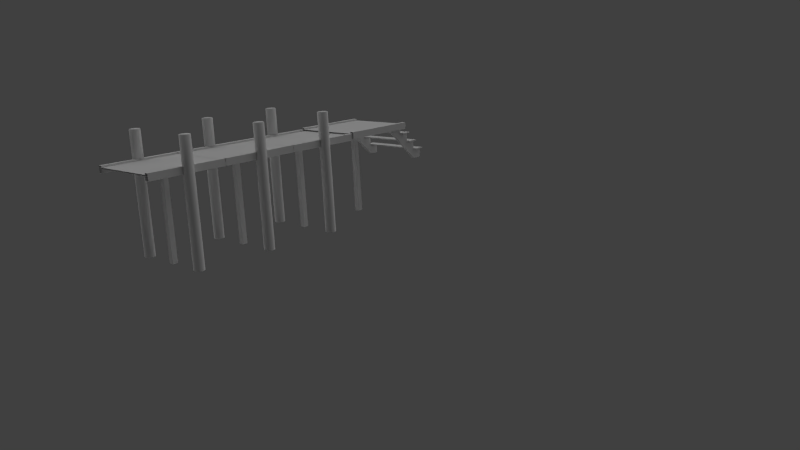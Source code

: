 # Source: WoodenDock.blend  (saved by Blender 2.80.75; exported with 4.5.12 LTS)
import bpy
from mathutils import Matrix  # noqa: F401  (used for matrix-valued properties, if any)

bpy.ops.wm.read_factory_settings(use_empty=True)
scene = bpy.context.scene
scene.name = 'Scene'

# ---- collections
col_collection_1 = bpy.data.collections.new('Collection 1'); scene.collection.children.link(col_collection_1)

# ---- images (referenced by path relative to the original .blend; pixels are not part of the script)
import os
ASSET_DIR = os.environ.get("B2B_ASSET_DIR", "")  # directory of the original .blend (textures are referenced by path, not embedded)
HERE = os.path.dirname(os.path.abspath(__file__))  # packed textures are extracted next to this script under _unpacked/

def load_image(name, relpath, width, height, colorspace="sRGB"):
    """Load a texture the original file referenced (path relative to the .blend, or extracted next to this script)."""
    p = next((c for c in (os.path.join(HERE, relpath), os.path.join(ASSET_DIR, relpath)) if relpath and os.path.exists(c)), "")
    if p:
        img = bpy.data.images.load(p, check_existing=True)
        img.name = name
    else:  # same state as the original file: an image datablock whose file is absent (Cycles renders it pink)
        img = bpy.data.images.new(name, width, height)
        img.source = "FILE"
        img.filepath = "//" + (relpath or name)
    img.colorspace_settings.name = colorspace
    return img
img_wlparts_jpg_001 = load_image('wlparts.jpg.001', 'wlparts.jpg', 1024, 1024, 'sRGB')
img_wlparts_jpg_002 = load_image('wlparts.jpg.002', 'wlparts.jpg', 1024, 1024, 'sRGB')
img_wlparts_jpg = load_image('wlparts.jpg', 'wlparts.jpg', 1024, 1024, 'sRGB')

# ---- materials (node trees are filled in below, after node groups)
mat_dockmat_001 = bpy.data.materials.new('dockMat.001')
mat_dockmat_001.alpha_threshold = 0.0
mat_dockmat_001.use_transparent_shadow = False
mat_dockmat_001.preview_render_type = 'CUBE'
mat_dockmat_001.roughness = 0.5
mat_dockmat_001.specular_intensity = 0.0
mat_dockmat_001.line_color = (0.0, 0.0, 0.0, 1.0)
mat_dockmat_002 = bpy.data.materials.new('dockMat.002')
mat_dockmat_002.alpha_threshold = 0.0
mat_dockmat_002.use_transparent_shadow = False
mat_dockmat_002.preview_render_type = 'CUBE'
mat_dockmat_002.roughness = 0.5
mat_dockmat_002.specular_intensity = 0.0
mat_dockmat_002.line_color = (0.0, 0.0, 0.0, 1.0)
mat_dockmat = bpy.data.materials.new('dockMat')
mat_dockmat.alpha_threshold = 0.0
mat_dockmat.use_transparent_shadow = False
mat_dockmat.preview_render_type = 'CUBE'
mat_dockmat.roughness = 0.5
mat_dockmat.specular_intensity = 0.0
mat_dockmat.line_color = (0.0, 0.0, 0.0, 1.0)

# ---- material node trees

# ---- world
world_world = bpy.data.worlds.new('World'); scene.world = world_world
world_world.use_nodes = True; world_world.node_tree.nodes.clear()
_N = world_world.node_tree.nodes; _L = world_world.node_tree.links
n0 = _N.new('ShaderNodeOutputWorld'); n0.name = 'World Output'; n0.location = (300, 300)
n0.width = 120
n1 = _N.new('ShaderNodeBackground'); n1.name = 'Background'; n1.location = (10, 300)
n1.width = 150
n1.inputs[0].default_value = (0.05088, 0.05088, 0.05088, 1.0)
_L.new(n1.outputs[0], n0.inputs[0])
n0.is_active_output = True
world_world.color = (1.0, 1.0, 1.0)
world_world.use_sun_shadow = False
world_world.sun_shadow_jitter_overblur = 0.0
world_world.cycles.sampling_method = 'MANUAL'
world_world.cycles.sample_map_resolution = 256
world_world.light_settings.ao_factor = 0.1

# ---- cameras
cam_camera = bpy.data.cameras.new('Camera')
cam_camera.lens = 35.0
cam_camera.sensor_width = 32.0
cam_camera.sensor_height = 18.0
cam_camera.ortho_scale = 7.314
cam_camera.dof.focus_distance = 0.0
cam_camera.dof.aperture_fstop = 128.0

# ---- lights
light_lamp = bpy.data.lights.new('Lamp', 'SUN')
light_lamp.transmission_factor = 0.0
light_lamp.cutoff_distance = 30.0
light_lamp.angle = 3.017
light_lamp.energy = 1.0
light_lamp.shadow_buffer_clip_start = 1.001
light_lamp.shadow_soft_size = 16.0
light_lamp.shadow_cascade_max_distance = 1000.0
light_lamp.cycles.use_multiple_importance_sampling = False

# ---- meshes
me_dock_010 = bpy.data.meshes.new('dock.010')
me_dock_010.from_pydata([(7.5, -7.5, 17.5), (-7.5, -7.5, 17.5), (-7.5, 7.5, 17.5), (7.5, -6.744, 17.82), (7.5, -7.499, 17.82), (7.5, -6.744, 17.5), (-7.5, 7.5, 17.82), (-7.5, 6.745, 17.82), (0.5, 0.5, 0.000422), (0.5, -0.5, 0.000422), (-0.5, -0.5, 0.000422), (-0.5, 0.5, 0.000422), (0.5, 0.5, 16.5), (0.5, -0.5, 16.5), (-0.5, -0.5, 16.5), (-0.5, 0.5, 16.5), (7.5, 7.5, 17.3), (7.5, -7.5, 17.3), (-7.5, -7.5, 17.3), (-7.5, 7.5, 17.3), (-0.5, 6.7, 17.3), (-0.5, -6.7, 17.3), (0.5, -6.7, 17.3), (0.5, 6.7, 17.3), (-0.5, 6.7, 16.5), (-0.5, -6.7, 16.5), (0.5, -6.7, 16.5), (0.5, 6.7, 16.5), (7.5, 7.5, 16.5), (7.5, -7.5, 16.5), (-7.5, -7.5, 16.5), (-7.5, 7.5, 16.5), (7.5, 6.7, 16.5), (7.5, -6.7, 16.5), (-7.5, -6.7, 16.5), (-7.5, 6.7, 16.5), (7.5, 6.7, 17.3), (7.5, -6.7, 17.3), (-7.5, -6.7, 17.3), (-7.5, 6.7, 17.3), (-7.499, 6.745, 17.5), (-7.5, -6.744, 17.82), (-7.5, -7.499, 17.82), (-7.5, -6.744, 17.5), (7.5, 7.5, 17.82), (7.5, 6.745, 17.82), (7.5, 7.5, 17.5), (7.5, 6.745, 17.5), (0.0, 8.5, -9.537e-07), (0.0, 8.436, 23.02), (0.7071, 8.207, -9.537e-07), (0.6621, 8.162, 23.02), (1.0, 7.5, -9.537e-07), (0.9363, 7.5, 23.02), (0.7071, 6.793, -9.537e-07), (0.6621, 6.838, 23.02), (-8.742e-08, 6.5, -9.537e-07), (-8.186e-08, 6.564, 23.02), (-0.7071, 6.793, -9.537e-07), (-0.6621, 6.838, 23.02), (-1.0, 7.5, -9.537e-07), (-0.9363, 7.5, 23.02), (-0.7071, 8.207, -9.537e-07), (-0.6621, 8.162, 23.02), (0.0, 8.5, 22.95), (0.7071, 8.207, 22.95), (1.0, 7.5, 22.95), (0.7071, 6.793, 22.95), (-8.742e-08, 6.5, 22.95), (-0.7071, 6.793, 22.95), (-1.0, 7.5, 22.95), (-0.7071, 8.207, 22.95), (-8.742e-08, 6.5, 16.5), (0.7071, 6.793, 16.5), (1.0, 7.5, 16.5), (0.7071, 8.207, 17.84), (-0.7071, 8.207, 17.84), (-1.0, 7.5, 16.5), (-0.7071, 6.793, 16.5), (-8.742e-08, 6.5, 17.84), (1.0, 7.5, 17.84), (0.7071, 6.793, 17.84), (-0.7071, 6.793, 17.84), (-1.0, 7.5, 17.84), (-0.002188, -8.595, -9.537e-07), (-0.002188, -8.531, 23.02), (-0.7093, -8.302, -9.537e-07), (-0.6643, -8.257, 23.02), (-1.002, -7.595, -9.537e-07), (-0.9385, -7.595, 23.02), (-0.7093, -6.888, -9.537e-07), (-0.6643, -6.933, 23.02), (-0.002189, -6.595, -9.537e-07), (-0.002189, -6.659, 23.02), (0.7049, -6.888, -9.537e-07), (0.6599, -6.933, 23.02), (0.9978, -7.595, -9.537e-07), (0.9341, -7.595, 23.02), (0.7049, -8.302, -9.537e-07), (0.6599, -8.257, 23.02), (-0.002188, -8.595, 22.95), (-0.7093, -8.302, 22.95), (-1.002, -7.595, 22.95), (-0.7093, -6.888, 22.95), (-0.002189, -6.595, 22.95), (0.7049, -6.888, 22.95), (0.9978, -7.595, 22.95), (0.7049, -8.302, 22.95), (-0.002189, -6.595, 16.5), (-0.7093, -6.888, 16.5), (-1.002, -7.595, 16.5), (-0.7093, -8.302, 17.84), (0.7049, -8.302, 17.84), (0.9978, -7.595, 16.5), (0.7049, -6.888, 16.5), (-0.002189, -6.595, 17.84), (-1.002, -7.595, 17.84), (-0.7093, -6.888, 17.84), (0.7049, -6.888, 17.84), (0.9978, -7.595, 17.84)], [], [(8, 12, 13), (9, 13, 14), (10, 14, 15), (12, 8, 11), (16, 17, 18), (25, 21, 20), (27, 23, 22), (27, 26, 25), (28, 32, 31), (33, 29, 30), (32, 36, 39), (37, 33, 34), (44, 6, 7), (41, 42, 4), (3, 5, 43), (40, 47, 45), (6, 44, 46), (46, 16, 2), (31, 19, 16), (4, 42, 0), (1, 18, 0), (18, 30, 29), (64, 49, 65), (65, 51, 53), (66, 53, 67), (67, 55, 57), (68, 57, 69), (69, 59, 61), (51, 49, 53), (71, 63, 49), (70, 61, 71), (64, 65, 75), (77, 83, 76), (48, 64, 75), (80, 66, 67), (81, 67, 68), (79, 68, 69), (82, 69, 70), (83, 80, 81), (52, 74, 73), (56, 72, 78), (50, 75, 74), (60, 77, 62), (58, 78, 77), (74, 77, 78), (54, 73, 72), (83, 70, 71), (46, 2, 0), (80, 83, 77), (62, 76, 48), (73, 78, 72), (82, 81, 79), (75, 65, 66), (76, 71, 64), (75, 80, 74), (100, 85, 101), (101, 87, 89), (102, 89, 103), (103, 91, 93), (104, 93, 105), (105, 95, 97), (87, 85, 89), (107, 99, 85), (106, 97, 107), (100, 101, 111), (113, 119, 112), (84, 100, 111), (116, 102, 103), (117, 103, 104), (115, 104, 105), (118, 105, 106), (119, 116, 117), (88, 110, 109), (92, 108, 114), (86, 111, 110), (96, 113, 98), (94, 114, 113), (110, 113, 114), (90, 109, 108), (119, 106, 107), (116, 119, 113), (98, 112, 84), (109, 114, 108), (118, 117, 115), (111, 101, 102), (112, 107, 100), (111, 116, 110), (9, 8, 13), (10, 9, 14), (11, 10, 15), (15, 12, 11), (19, 16, 18), (24, 25, 20), (26, 27, 22), (24, 27, 25), (32, 35, 31), (34, 33, 30), (35, 32, 39), (38, 37, 34), (45, 44, 7), (3, 41, 4), (41, 3, 43), (7, 40, 45), (2, 6, 46), (16, 19, 2), (28, 31, 16), (42, 1, 0), (18, 17, 0), (17, 18, 29), (49, 51, 65), (66, 65, 53), (53, 55, 67), (68, 67, 57), (57, 59, 69), (70, 69, 61), (49, 63, 53), (63, 61, 53), (61, 59, 53), (59, 57, 53), (57, 55, 53), (64, 71, 49), (61, 63, 71), (50, 48, 75), (81, 80, 67), (79, 81, 68), (82, 79, 69), (83, 82, 70), (82, 83, 81), (54, 52, 73), (58, 56, 78), (52, 50, 74), (77, 76, 62), (60, 58, 77), (73, 74, 78), (56, 54, 72), (76, 83, 71), (2, 1, 0), (74, 80, 77), (76, 64, 48), (80, 75, 66), (85, 87, 101), (102, 101, 89), (89, 91, 103), (104, 103, 93), (93, 95, 105), (106, 105, 97), (85, 99, 89), (99, 97, 89), (97, 95, 89), (95, 93, 89), (93, 91, 89), (100, 107, 85), (97, 99, 107), (86, 84, 111), (117, 116, 103), (115, 117, 104), (118, 115, 105), (119, 118, 106), (118, 119, 117), (90, 88, 109), (94, 92, 114), (88, 86, 110), (113, 112, 98), (96, 94, 113), (109, 110, 114), (92, 90, 108), (112, 119, 107), (110, 116, 113), (112, 100, 84), (116, 111, 102)])
me_dock_010.polygons.foreach_set('use_smooth', [0, 0, 0, 0, 0, 0, 0, 0, 0, 0, 0, 0, 0, 0, 0, 0, 0, 0, 0, 0, 0, 0, 1, 1, 1, 1, 1, 1, 1, 1, 1, 1, 1, 1, 1, 1, 1, 1, 0, 1, 1, 1, 1, 1, 0, 1, 1, 0, 0, 1, 0, 0, 1, 1, 1, 1, 1, 1, 1, 1, 1, 1, 1, 1, 1, 1, 1, 1, 1, 1, 1, 0, 1, 1, 1, 1, 1, 0, 1, 1, 0, 1, 0, 0, 1, 1, 1, 0, 0, 0, 0, 0, 0, 0, 0, 0, 0, 0, 0, 0, 0, 0, 0, 0, 0, 0, 0, 0, 0, 1, 1, 1, 1, 1, 1, 1, 1, 1, 1, 1, 1, 1, 1, 1, 1, 1, 1, 0, 1, 1, 1, 1, 1, 0, 1, 1, 0, 0, 1, 1, 1, 1, 1, 1, 1, 1, 1, 1, 1, 1, 1, 1, 1, 1, 1, 1, 1, 1, 0, 1, 1, 1, 1, 1, 0, 1, 1, 0, 1, 1])
_uv = me_dock_010.uv_layers.new(name='UVMap')
_uv.uv.foreach_set('vector', [0.2511, 0.01762, 0.2511, 0.9824, 0.1255, 0.9824, 0.1255, 0.01762, 0.1255, 0.9824, 0.001, 0.9824, 0.4999, 0.01762, 0.4999, 0.9824, 0.3766, 0.9824, 0.2511, 0.9824, 0.2511, 0.01762, 0.3766, 0.01762, 0.975, 0.508, 0.975, 0.992, 0.526, 0.992, 0.9908, 0.4592, 0.9908, 0.4953, 0.5073, 0.4953, 0.5073, 0.4231, 0.5073, 0.387, 0.9908, 0.387, 0.5073, 0.4231, 0.9908, 0.4231, 0.9908, 0.4592, 0.9934, 0.4189, 0.9934, 0.4565, 0.5135, 0.4189, 0.9884, 0.4211, 0.9884, 0.4593, 0.5211, 0.4593, 0.9934, 0.4565, 0.9934, 0.4943, 0.5135, 0.4943, 0.9884, 0.383, 0.9884, 0.4211, 0.5211, 0.4211, 0.9833, 0.46, 0.5103, 0.46, 0.5103, 0.4071, 0.5101, 0.4584, 0.5101, 0.419, 0.9847, 0.419, 0.9847, 0.4584, 0.9847, 0.4977, 0.5101, 0.4977, 0.5103, 0.3813, 0.9833, 0.3813, 0.9833, 0.4071, 0.5103, 0.46, 0.9833, 0.46, 0.9833, 0.4858, 0.975, 0.4994, 0.975, 0.5067, 0.526, 0.4994, 0.5135, 0.4189, 0.5135, 0.3811, 0.9934, 0.3811, 0.9847, 0.419, 0.5101, 0.419, 0.9847, 0.3797, 0.526, 0.5072, 0.526, 0.5022, 0.975, 0.5072, 0.5211, 0.4974, 0.5211, 0.4593, 0.9884, 0.4593, 0.7031, 0.1548, 0.6953, 0.1515, 0.7031, 0.09129, 0.7031, 0.09129, 0.6949, 0.09476, 0.6541, 0.05418, 0.6574, 0.04621, 0.6541, 0.05418, 0.5929, 0.04617, 0.5929, 0.04617, 0.5963, 0.0545, 0.5551, 0.09431, 0.547, 0.0911, 0.5551, 0.09431, 0.5476, 0.1548, 0.5476, 0.1548, 0.5555, 0.1512, 0.5965, 0.1911, 0.6949, 0.09476, 0.6953, 0.1515, 0.6541, 0.05418, 0.6575, 0.1991, 0.6542, 0.1908, 0.6953, 0.1515, 0.5933, 0.1991, 0.5965, 0.1911, 0.6575, 0.1991, 0.5007, 0.9979, 0.4466, 0.9979, 0.4405, 0.7866, 0.1324, 0.6754, 0.1311, 0.7854, 0.06921, 0.7846, 0.4956, 0.007185, 0.5007, 0.9979, 0.4405, 0.7866, 0.379, 0.7873, 0.3834, 0.9979, 0.3195, 0.9979, 0.3172, 0.7874, 0.3195, 0.9979, 0.2557, 0.9979, 0.2553, 0.7871, 0.2557, 0.9979, 0.1918, 0.9979, 0.1932, 0.7863, 0.1918, 0.9979, 0.1278, 0.9979, 0.5698, 0.185, 0.6489, 0.185, 0.6373, 0.213, 0.3726, 0.007185, 0.3786, 0.6801, 0.3176, 0.6795, 0.2534, 0.007185, 0.2563, 0.6785, 0.1945, 0.6772, 0.432, 0.007185, 0.4405, 0.7866, 0.3786, 0.6801, 0.1348, 0.007185, 0.1324, 0.6754, 0.07599, 0.007185, 0.1938, 0.007185, 0.1945, 0.6772, 0.1324, 0.6754, 0.6489, 0.132, 0.5698, 0.132, 0.5813, 0.104, 0.313, 0.007185, 0.3176, 0.6795, 0.2563, 0.6785, 0.1311, 0.7854, 0.1278, 0.9979, 0.06363, 0.9979, 0.975, 0.992, 0.526, 0.992, 0.975, 0.508, 0.6489, 0.185, 0.5698, 0.185, 0.5698, 0.132, 0.07599, 0.007185, 0.06921, 0.7846, 0.002587, 0.007185, 0.6373, 0.104, 0.5813, 0.104, 0.6093, 0.09242, 0.5813, 0.213, 0.6373, 0.213, 0.6093, 0.2246, 0.4405, 0.7866, 0.4466, 0.9979, 0.3834, 0.9979, 0.06921, 0.7846, 0.06363, 0.9979, 0.0002066, 0.9979, 0.4405, 0.7866, 0.379, 0.7873, 0.3786, 0.6801, 0.7031, 0.1548, 0.6953, 0.1515, 0.7031, 0.09129, 0.7031, 0.09129, 0.6949, 0.09476, 0.6541, 0.05418, 0.6574, 0.04621, 0.6541, 0.05418, 0.5929, 0.04617, 0.5929, 0.04617, 0.5963, 0.0545, 0.5551, 0.09431, 0.547, 0.0911, 0.5551, 0.09431, 0.5476, 0.1548, 0.5476, 0.1548, 0.5555, 0.1512, 0.5965, 0.1911, 0.6949, 0.09476, 0.6953, 0.1515, 0.6541, 0.05418, 0.6575, 0.1991, 0.6542, 0.1908, 0.6953, 0.1515, 0.5933, 0.1991, 0.5965, 0.1911, 0.6575, 0.1991, 0.5007, 0.9979, 0.4466, 0.9979, 0.4405, 0.7854, 0.1324, 0.6742, 0.1311, 0.7842, 0.06921, 0.7834, 0.4956, 0.007185, 0.5007, 0.9979, 0.4405, 0.7854, 0.379, 0.7861, 0.3834, 0.9979, 0.3195, 0.9979, 0.3172, 0.7862, 0.3195, 0.9979, 0.2557, 0.9979, 0.2553, 0.7859, 0.2557, 0.9979, 0.1918, 0.9979, 0.1932, 0.7852, 0.1918, 0.9979, 0.1278, 0.9979, 0.5698, 0.185, 0.6489, 0.185, 0.6373, 0.213, 0.3726, 0.007185, 0.3786, 0.6789, 0.3176, 0.6783, 0.2534, 0.007185, 0.2563, 0.6773, 0.1945, 0.676, 0.432, 0.007185, 0.4405, 0.7854, 0.3786, 0.6789, 0.1348, 0.007185, 0.1324, 0.6742, 0.07599, 0.007185, 0.1938, 0.007185, 0.1945, 0.676, 0.1324, 0.6742, 0.6489, 0.132, 0.5698, 0.132, 0.5813, 0.104, 0.313, 0.007185, 0.3176, 0.6783, 0.2563, 0.6773, 0.1311, 0.7842, 0.1278, 0.9979, 0.06363, 0.9979, 0.6489, 0.185, 0.5698, 0.185, 0.5698, 0.132, 0.07599, 0.007185, 0.06921, 0.7834, 0.002587, 0.007185, 0.6373, 0.104, 0.5813, 0.104, 0.6093, 0.09242, 0.5813, 0.213, 0.6373, 0.213, 0.6093, 0.2246, 0.4405, 0.7854, 0.4466, 0.9979, 0.3834, 0.9979, 0.06921, 0.7834, 0.06363, 0.9979, 0.0002066, 0.9979, 0.4405, 0.7854, 0.379, 0.7861, 0.3786, 0.6789, 0.1255, 0.01762, 0.2511, 0.01762, 0.1255, 0.9824, 0.001, 0.01762, 0.1255, 0.01762, 0.001, 0.9824, 0.3766, 0.01762, 0.4999, 0.01762, 0.3766, 0.9824, 0.3766, 0.9824, 0.2511, 0.9824, 0.3766, 0.01762, 0.526, 0.508, 0.975, 0.508, 0.526, 0.992, 0.5073, 0.4592, 0.9908, 0.4592, 0.5073, 0.4953, 0.9908, 0.4231, 0.5073, 0.4231, 0.9908, 0.387, 0.5073, 0.4592, 0.5073, 0.4231, 0.9908, 0.4592, 0.9934, 0.4565, 0.5135, 0.4565, 0.5135, 0.4189, 0.5211, 0.4211, 0.9884, 0.4211, 0.5211, 0.4593, 0.5135, 0.4565, 0.9934, 0.4565, 0.5135, 0.4943, 0.5211, 0.383, 0.9884, 0.383, 0.5211, 0.4211, 0.9833, 0.4071, 0.9833, 0.46, 0.5103, 0.4071, 0.9847, 0.4584, 0.5101, 0.4584, 0.9847, 0.419, 0.5101, 0.4584, 0.9847, 0.4584, 0.5101, 0.4977, 0.5103, 0.4071, 0.5103, 0.3813, 0.9833, 0.4071, 0.5103, 0.4858, 0.5103, 0.46, 0.9833, 0.4858, 0.975, 0.5067, 0.526, 0.5067, 0.526, 0.4994, 0.9934, 0.4189, 0.5135, 0.4189, 0.9934, 0.3811, 0.5101, 0.419, 0.5101, 0.3797, 0.9847, 0.3797, 0.526, 0.5022, 0.975, 0.5022, 0.975, 0.5072, 0.9884, 0.4974, 0.5211, 0.4974, 0.9884, 0.4593, 0.6953, 0.1515, 0.6949, 0.09476, 0.7031, 0.09129, 0.6574, 0.04621, 0.7031, 0.09129, 0.6541, 0.05418, 0.6541, 0.05418, 0.5963, 0.0545, 0.5929, 0.04617, 0.547, 0.0911, 0.5929, 0.04617, 0.5551, 0.09431, 0.5551, 0.09431, 0.5555, 0.1512, 0.5476, 0.1548, 0.5933, 0.1991, 0.5476, 0.1548, 0.5965, 0.1911, 0.6953, 0.1515, 0.6542, 0.1908, 0.6541, 0.05418, 0.6542, 0.1908, 0.5965, 0.1911, 0.6541, 0.05418, 0.5965, 0.1911, 0.5555, 0.1512, 0.6541, 0.05418, 0.5555, 0.1512, 0.5551, 0.09431, 0.6541, 0.05418, 0.5551, 0.09431, 0.5963, 0.0545, 0.6541, 0.05418, 0.7031, 0.1548, 0.6575, 0.1991, 0.6953, 0.1515, 0.5965, 0.1911, 0.6542, 0.1908, 0.6575, 0.1991, 0.432, 0.007185, 0.4956, 0.007185, 0.4405, 0.7866, 0.3172, 0.7874, 0.379, 0.7873, 0.3195, 0.9979, 0.2553, 0.7871, 0.3172, 0.7874, 0.2557, 0.9979, 0.1932, 0.7863, 0.2553, 0.7871, 0.1918, 0.9979, 0.1311, 0.7854, 0.1932, 0.7863, 0.1278, 0.9979, 0.5813, 0.213, 0.5698, 0.185, 0.6373, 0.213, 0.313, 0.007185, 0.3726, 0.007185, 0.3176, 0.6795, 0.1938, 0.007185, 0.2534, 0.007185, 0.1945, 0.6772, 0.3726, 0.007185, 0.432, 0.007185, 0.3786, 0.6801, 0.1324, 0.6754, 0.06921, 0.7846, 0.07599, 0.007185, 0.1348, 0.007185, 0.1938, 0.007185, 0.1324, 0.6754, 0.6373, 0.104, 0.6489, 0.132, 0.5813, 0.104, 0.2534, 0.007185, 0.313, 0.007185, 0.2563, 0.6785, 0.06921, 0.7846, 0.1311, 0.7854, 0.06363, 0.9979, 0.526, 0.992, 0.526, 0.508, 0.975, 0.508, 0.6489, 0.132, 0.6489, 0.185, 0.5698, 0.132, 0.06921, 0.7846, 0.0002066, 0.9979, 0.002587, 0.007185, 0.379, 0.7873, 0.4405, 0.7866, 0.3834, 0.9979, 0.6953, 0.1515, 0.6949, 0.09476, 0.7031, 0.09129, 0.6574, 0.04621, 0.7031, 0.09129, 0.6541, 0.05418, 0.6541, 0.05418, 0.5963, 0.0545, 0.5929, 0.04617, 0.547, 0.0911, 0.5929, 0.04617, 0.5551, 0.09431, 0.5551, 0.09431, 0.5555, 0.1512, 0.5476, 0.1548, 0.5933, 0.1991, 0.5476, 0.1548, 0.5965, 0.1911, 0.6953, 0.1515, 0.6542, 0.1908, 0.6541, 0.05418, 0.6542, 0.1908, 0.5965, 0.1911, 0.6541, 0.05418, 0.5965, 0.1911, 0.5555, 0.1512, 0.6541, 0.05418, 0.5555, 0.1512, 0.5551, 0.09431, 0.6541, 0.05418, 0.5551, 0.09431, 0.5963, 0.0545, 0.6541, 0.05418, 0.7031, 0.1548, 0.6575, 0.1991, 0.6953, 0.1515, 0.5965, 0.1911, 0.6542, 0.1908, 0.6575, 0.1991, 0.432, 0.007185, 0.4956, 0.007185, 0.4405, 0.7854, 0.3172, 0.7862, 0.379, 0.7861, 0.3195, 0.9979, 0.2553, 0.7859, 0.3172, 0.7862, 0.2557, 0.9979, 0.1932, 0.7852, 0.2553, 0.7859, 0.1918, 0.9979, 0.1311, 0.7842, 0.1932, 0.7852, 0.1278, 0.9979, 0.5813, 0.213, 0.5698, 0.185, 0.6373, 0.213, 0.313, 0.007185, 0.3726, 0.007185, 0.3176, 0.6783, 0.1938, 0.007185, 0.2534, 0.007185, 0.1945, 0.676, 0.3726, 0.007185, 0.432, 0.007185, 0.3786, 0.6789, 0.1324, 0.6742, 0.06921, 0.7834, 0.07599, 0.007185, 0.1348, 0.007185, 0.1938, 0.007185, 0.1324, 0.6742, 0.6373, 0.104, 0.6489, 0.132, 0.5813, 0.104, 0.2534, 0.007185, 0.313, 0.007185, 0.2563, 0.6773, 0.06921, 0.7834, 0.1311, 0.7842, 0.06363, 0.9979, 0.6489, 0.132, 0.6489, 0.185, 0.5698, 0.132, 0.06921, 0.7834, 0.0002066, 0.9979, 0.002587, 0.007185, 0.379, 0.7861, 0.4405, 0.7854, 0.3834, 0.9979])
me_dock_010.materials.append(mat_dockmat_001)
me_dock_010.use_remesh_preserve_volume = False
me_dock_010.use_remesh_preserve_attributes = False
me_dock_010.use_mirror_vertex_groups = False
me_dock_010.update()
me_dock_013 = bpy.data.meshes.new('dock.013')
me_dock_013.from_pydata([(7.5, -7.5, 17.5), (-7.5, -7.5, 17.5), (-7.5, 7.5, 17.5), (7.5, -6.744, 17.82), (7.5, -7.499, 17.82), (7.5, -6.744, 17.5), (-7.5, 7.5, 17.82), (-7.5, 6.745, 17.82), (0.5, 0.5, 0.000422), (0.5, -0.5, 0.000422), (-0.5, -0.5, 0.000422), (-0.5, 0.5, 0.000422), (0.5, 0.5, 16.5), (0.5, -0.5, 16.5), (-0.5, -0.5, 16.5), (-0.5, 0.5, 16.5), (7.5, 7.5, 17.3), (7.5, -7.5, 17.3), (-7.5, -7.5, 17.3), (-7.5, 7.5, 17.3), (-0.5, 6.7, 17.3), (-0.5, -6.7, 17.3), (0.5, -6.7, 17.3), (0.5, 6.7, 17.3), (-0.5, 6.7, 16.5), (-0.5, -6.7, 16.5), (0.5, -6.7, 16.5), (0.5, 6.7, 16.5), (7.5, 7.5, 16.5), (7.5, -7.5, 16.5), (-7.5, -7.5, 16.5), (-7.5, 7.5, 16.5), (7.5, 6.7, 16.5), (7.5, -6.7, 16.5), (-7.5, -6.7, 16.5), (-7.5, 6.7, 16.5), (7.5, 6.7, 17.3), (7.5, -6.7, 17.3), (-7.5, -6.7, 17.3), (-7.5, 6.7, 17.3), (-7.499, 6.745, 17.5), (-7.5, -6.744, 17.82), (-7.5, -7.499, 17.82), (-7.5, -6.744, 17.5), (7.5, 7.5, 17.82), (7.5, 6.745, 17.82), (7.5, 7.5, 17.5), (7.5, 6.745, 17.5), (0.0, 8.5, -9.537e-07), (0.0, 8.436, 23.02), (0.7071, 8.207, -9.537e-07), (0.6621, 8.162, 23.02), (1.0, 7.5, -9.537e-07), (0.9363, 7.5, 23.02), (0.7071, 6.793, -9.537e-07), (0.6621, 6.838, 23.02), (-8.742e-08, 6.5, -9.537e-07), (-8.186e-08, 6.564, 23.02), (-0.7071, 6.793, -9.537e-07), (-0.6621, 6.838, 23.02), (-1.0, 7.5, -9.537e-07), (-0.9363, 7.5, 23.02), (-0.7071, 8.207, -9.537e-07), (-0.6621, 8.162, 23.02), (0.0, 8.5, 22.95), (0.7071, 8.207, 22.95), (1.0, 7.5, 22.95), (0.7071, 6.793, 22.95), (-8.742e-08, 6.5, 22.95), (-0.7071, 6.793, 22.95), (-1.0, 7.5, 22.95), (-0.7071, 8.207, 22.95), (-8.742e-08, 6.5, 16.5), (0.7071, 6.793, 16.5), (1.0, 7.5, 16.5), (0.7071, 8.207, 17.84), (-0.7071, 8.207, 17.84), (-1.0, 7.5, 16.5), (-0.7071, 6.793, 16.5), (-8.742e-08, 6.5, 17.84), (1.0, 7.5, 17.84), (0.7071, 6.793, 17.84), (-0.7071, 6.793, 17.84), (-1.0, 7.5, 17.84), (-0.002188, -8.595, -9.537e-07), (-0.002188, -8.531, 23.02), (-0.7093, -8.302, -9.537e-07), (-0.6643, -8.257, 23.02), (-1.002, -7.595, -9.537e-07), (-0.9385, -7.595, 23.02), (-0.7093, -6.888, -9.537e-07), (-0.6643, -6.933, 23.02), (-0.002189, -6.595, -9.537e-07), (-0.002189, -6.659, 23.02), (0.7049, -6.888, -9.537e-07), (0.6599, -6.933, 23.02), (0.9978, -7.595, -9.537e-07), (0.9341, -7.595, 23.02), (0.7049, -8.302, -9.537e-07), (0.6599, -8.257, 23.02), (-0.002188, -8.595, 22.95), (-0.7093, -8.302, 22.95), (-1.002, -7.595, 22.95), (-0.7093, -6.888, 22.95), (-0.002189, -6.595, 22.95), (0.7049, -6.888, 22.95), (0.9978, -7.595, 22.95), (0.7049, -8.302, 22.95), (-0.002189, -6.595, 16.5), (-0.7093, -6.888, 16.5), (-1.002, -7.595, 16.5), (-0.7093, -8.302, 17.84), (0.7049, -8.302, 17.84), (0.9978, -7.595, 16.5), (0.7049, -6.888, 16.5), (-0.002189, -6.595, 17.84), (-1.002, -7.595, 17.84), (-0.7093, -6.888, 17.84), (0.7049, -6.888, 17.84), (0.9978, -7.595, 17.84)], [], [(8, 12, 13), (9, 13, 14), (10, 14, 15), (12, 8, 11), (16, 17, 18), (25, 21, 20), (27, 23, 22), (27, 26, 25), (28, 32, 31), (33, 29, 30), (32, 36, 39), (37, 33, 34), (44, 6, 7), (41, 42, 4), (3, 5, 43), (40, 47, 45), (6, 44, 46), (46, 16, 2), (31, 19, 16), (4, 42, 0), (1, 18, 0), (18, 30, 29), (64, 49, 65), (65, 51, 53), (66, 53, 67), (67, 55, 57), (68, 57, 69), (69, 59, 61), (51, 49, 53), (71, 63, 49), (70, 61, 71), (64, 65, 75), (77, 83, 76), (48, 64, 75), (80, 66, 67), (81, 67, 68), (79, 68, 69), (82, 69, 70), (83, 80, 81), (52, 74, 73), (56, 72, 78), (50, 75, 74), (60, 77, 62), (58, 78, 77), (74, 77, 78), (54, 73, 72), (83, 70, 71), (46, 2, 0), (80, 83, 77), (62, 76, 48), (73, 78, 72), (82, 81, 79), (75, 65, 66), (76, 71, 64), (75, 80, 74), (100, 85, 101), (101, 87, 89), (102, 89, 103), (103, 91, 93), (104, 93, 105), (105, 95, 97), (87, 85, 89), (107, 99, 85), (106, 97, 107), (100, 101, 111), (113, 119, 112), (84, 100, 111), (116, 102, 103), (117, 103, 104), (115, 104, 105), (118, 105, 106), (119, 116, 117), (88, 110, 109), (92, 108, 114), (86, 111, 110), (96, 113, 98), (94, 114, 113), (110, 113, 114), (90, 109, 108), (119, 106, 107), (116, 119, 113), (98, 112, 84), (109, 114, 108), (118, 117, 115), (111, 101, 102), (112, 107, 100), (111, 116, 110), (9, 8, 13), (10, 9, 14), (11, 10, 15), (15, 12, 11), (19, 16, 18), (24, 25, 20), (26, 27, 22), (24, 27, 25), (32, 35, 31), (34, 33, 30), (35, 32, 39), (38, 37, 34), (45, 44, 7), (3, 41, 4), (41, 3, 43), (7, 40, 45), (2, 6, 46), (16, 19, 2), (28, 31, 16), (42, 1, 0), (18, 17, 0), (17, 18, 29), (49, 51, 65), (66, 65, 53), (53, 55, 67), (68, 67, 57), (57, 59, 69), (70, 69, 61), (49, 63, 53), (63, 61, 53), (61, 59, 53), (59, 57, 53), (57, 55, 53), (64, 71, 49), (61, 63, 71), (50, 48, 75), (81, 80, 67), (79, 81, 68), (82, 79, 69), (83, 82, 70), (82, 83, 81), (54, 52, 73), (58, 56, 78), (52, 50, 74), (77, 76, 62), (60, 58, 77), (73, 74, 78), (56, 54, 72), (76, 83, 71), (2, 1, 0), (74, 80, 77), (76, 64, 48), (80, 75, 66), (85, 87, 101), (102, 101, 89), (89, 91, 103), (104, 103, 93), (93, 95, 105), (106, 105, 97), (85, 99, 89), (99, 97, 89), (97, 95, 89), (95, 93, 89), (93, 91, 89), (100, 107, 85), (97, 99, 107), (86, 84, 111), (117, 116, 103), (115, 117, 104), (118, 115, 105), (119, 118, 106), (118, 119, 117), (90, 88, 109), (94, 92, 114), (88, 86, 110), (113, 112, 98), (96, 94, 113), (109, 110, 114), (92, 90, 108), (112, 119, 107), (110, 116, 113), (112, 100, 84), (116, 111, 102)])
me_dock_013.polygons.foreach_set('use_smooth', [0, 0, 0, 0, 0, 0, 0, 0, 0, 0, 0, 0, 0, 0, 0, 0, 0, 0, 0, 0, 0, 0, 1, 1, 1, 1, 1, 1, 1, 1, 1, 1, 1, 1, 1, 1, 1, 1, 0, 1, 1, 1, 1, 1, 0, 1, 1, 0, 0, 1, 0, 0, 1, 1, 1, 1, 1, 1, 1, 1, 1, 1, 1, 1, 1, 1, 1, 1, 1, 1, 1, 0, 1, 1, 1, 1, 1, 0, 1, 1, 0, 1, 0, 0, 1, 1, 1, 0, 0, 0, 0, 0, 0, 0, 0, 0, 0, 0, 0, 0, 0, 0, 0, 0, 0, 0, 0, 0, 0, 1, 1, 1, 1, 1, 1, 1, 1, 1, 1, 1, 1, 1, 1, 1, 1, 1, 1, 0, 1, 1, 1, 1, 1, 0, 1, 1, 0, 0, 1, 1, 1, 1, 1, 1, 1, 1, 1, 1, 1, 1, 1, 1, 1, 1, 1, 1, 1, 1, 0, 1, 1, 1, 1, 1, 0, 1, 1, 0, 1, 1])
_uv = me_dock_013.uv_layers.new(name='UVMap')
_uv.uv.foreach_set('vector', [0.2511, 0.01762, 0.2511, 0.9824, 0.1255, 0.9824, 0.1255, 0.01762, 0.1255, 0.9824, 0.001, 0.9824, 0.4999, 0.01762, 0.4999, 0.9824, 0.3766, 0.9824, 0.2511, 0.9824, 0.2511, 0.01762, 0.3766, 0.01762, 0.975, 0.508, 0.975, 0.992, 0.526, 0.992, 0.9908, 0.4592, 0.9908, 0.4953, 0.5073, 0.4953, 0.5073, 0.4231, 0.5073, 0.387, 0.9908, 0.387, 0.5073, 0.4231, 0.9908, 0.4231, 0.9908, 0.4592, 0.9934, 0.4189, 0.9934, 0.4565, 0.5135, 0.4189, 0.9884, 0.4211, 0.9884, 0.4593, 0.5211, 0.4593, 0.9934, 0.4565, 0.9934, 0.4943, 0.5135, 0.4943, 0.9884, 0.383, 0.9884, 0.4211, 0.5211, 0.4211, 0.9833, 0.46, 0.5103, 0.46, 0.5103, 0.4071, 0.5101, 0.4584, 0.5101, 0.419, 0.9847, 0.419, 0.9847, 0.4584, 0.9847, 0.4977, 0.5101, 0.4977, 0.5103, 0.3813, 0.9833, 0.3813, 0.9833, 0.4071, 0.5103, 0.46, 0.9833, 0.46, 0.9833, 0.4858, 0.975, 0.4994, 0.975, 0.5067, 0.526, 0.4994, 0.5135, 0.4189, 0.5135, 0.3811, 0.9934, 0.3811, 0.9847, 0.419, 0.5101, 0.419, 0.9847, 0.3797, 0.526, 0.5072, 0.526, 0.5022, 0.975, 0.5072, 0.5211, 0.4974, 0.5211, 0.4593, 0.9884, 0.4593, 0.7031, 0.1548, 0.6953, 0.1515, 0.7031, 0.09129, 0.7031, 0.09129, 0.6949, 0.09476, 0.6541, 0.05418, 0.6574, 0.04621, 0.6541, 0.05418, 0.5929, 0.04617, 0.5929, 0.04617, 0.5963, 0.0545, 0.5551, 0.09431, 0.547, 0.0911, 0.5551, 0.09431, 0.5476, 0.1548, 0.5476, 0.1548, 0.5555, 0.1512, 0.5965, 0.1911, 0.6949, 0.09476, 0.6953, 0.1515, 0.6541, 0.05418, 0.6575, 0.1991, 0.6542, 0.1908, 0.6953, 0.1515, 0.5933, 0.1991, 0.5965, 0.1911, 0.6575, 0.1991, 0.5007, 0.9979, 0.4466, 0.9979, 0.4405, 0.7866, 0.1324, 0.6754, 0.1311, 0.7854, 0.06921, 0.7846, 0.4956, 0.007185, 0.5007, 0.9979, 0.4405, 0.7866, 0.379, 0.7873, 0.3834, 0.9979, 0.3195, 0.9979, 0.3172, 0.7874, 0.3195, 0.9979, 0.2557, 0.9979, 0.2553, 0.7871, 0.2557, 0.9979, 0.1918, 0.9979, 0.1932, 0.7863, 0.1918, 0.9979, 0.1278, 0.9979, 0.5698, 0.185, 0.6489, 0.185, 0.6373, 0.213, 0.3726, 0.007185, 0.3786, 0.6801, 0.3176, 0.6795, 0.2534, 0.007185, 0.2563, 0.6785, 0.1945, 0.6772, 0.432, 0.007185, 0.4405, 0.7866, 0.3786, 0.6801, 0.1348, 0.007185, 0.1324, 0.6754, 0.07599, 0.007185, 0.1938, 0.007185, 0.1945, 0.6772, 0.1324, 0.6754, 0.6489, 0.132, 0.5698, 0.132, 0.5813, 0.104, 0.313, 0.007185, 0.3176, 0.6795, 0.2563, 0.6785, 0.1311, 0.7854, 0.1278, 0.9979, 0.06363, 0.9979, 0.975, 0.992, 0.526, 0.992, 0.975, 0.508, 0.6489, 0.185, 0.5698, 0.185, 0.5698, 0.132, 0.07599, 0.007185, 0.06921, 0.7846, 0.002587, 0.007185, 0.6373, 0.104, 0.5813, 0.104, 0.6093, 0.09242, 0.5813, 0.213, 0.6373, 0.213, 0.6093, 0.2246, 0.4405, 0.7866, 0.4466, 0.9979, 0.3834, 0.9979, 0.06921, 0.7846, 0.06363, 0.9979, 0.0002066, 0.9979, 0.4405, 0.7866, 0.379, 0.7873, 0.3786, 0.6801, 0.7031, 0.1548, 0.6953, 0.1515, 0.7031, 0.09129, 0.7031, 0.09129, 0.6949, 0.09476, 0.6541, 0.05418, 0.6574, 0.04621, 0.6541, 0.05418, 0.5929, 0.04617, 0.5929, 0.04617, 0.5963, 0.0545, 0.5551, 0.09431, 0.547, 0.0911, 0.5551, 0.09431, 0.5476, 0.1548, 0.5476, 0.1548, 0.5555, 0.1512, 0.5965, 0.1911, 0.6949, 0.09476, 0.6953, 0.1515, 0.6541, 0.05418, 0.6575, 0.1991, 0.6542, 0.1908, 0.6953, 0.1515, 0.5933, 0.1991, 0.5965, 0.1911, 0.6575, 0.1991, 0.5007, 0.9979, 0.4466, 0.9979, 0.4405, 0.7854, 0.1324, 0.6742, 0.1311, 0.7842, 0.06921, 0.7834, 0.4956, 0.007185, 0.5007, 0.9979, 0.4405, 0.7854, 0.379, 0.7861, 0.3834, 0.9979, 0.3195, 0.9979, 0.3172, 0.7862, 0.3195, 0.9979, 0.2557, 0.9979, 0.2553, 0.7859, 0.2557, 0.9979, 0.1918, 0.9979, 0.1932, 0.7852, 0.1918, 0.9979, 0.1278, 0.9979, 0.5698, 0.185, 0.6489, 0.185, 0.6373, 0.213, 0.3726, 0.007185, 0.3786, 0.6789, 0.3176, 0.6783, 0.2534, 0.007185, 0.2563, 0.6773, 0.1945, 0.676, 0.432, 0.007185, 0.4405, 0.7854, 0.3786, 0.6789, 0.1348, 0.007185, 0.1324, 0.6742, 0.07599, 0.007185, 0.1938, 0.007185, 0.1945, 0.676, 0.1324, 0.6742, 0.6489, 0.132, 0.5698, 0.132, 0.5813, 0.104, 0.313, 0.007185, 0.3176, 0.6783, 0.2563, 0.6773, 0.1311, 0.7842, 0.1278, 0.9979, 0.06363, 0.9979, 0.6489, 0.185, 0.5698, 0.185, 0.5698, 0.132, 0.07599, 0.007185, 0.06921, 0.7834, 0.002587, 0.007185, 0.6373, 0.104, 0.5813, 0.104, 0.6093, 0.09242, 0.5813, 0.213, 0.6373, 0.213, 0.6093, 0.2246, 0.4405, 0.7854, 0.4466, 0.9979, 0.3834, 0.9979, 0.06921, 0.7834, 0.06363, 0.9979, 0.0002066, 0.9979, 0.4405, 0.7854, 0.379, 0.7861, 0.3786, 0.6789, 0.1255, 0.01762, 0.2511, 0.01762, 0.1255, 0.9824, 0.001, 0.01762, 0.1255, 0.01762, 0.001, 0.9824, 0.3766, 0.01762, 0.4999, 0.01762, 0.3766, 0.9824, 0.3766, 0.9824, 0.2511, 0.9824, 0.3766, 0.01762, 0.526, 0.508, 0.975, 0.508, 0.526, 0.992, 0.5073, 0.4592, 0.9908, 0.4592, 0.5073, 0.4953, 0.9908, 0.4231, 0.5073, 0.4231, 0.9908, 0.387, 0.5073, 0.4592, 0.5073, 0.4231, 0.9908, 0.4592, 0.9934, 0.4565, 0.5135, 0.4565, 0.5135, 0.4189, 0.5211, 0.4211, 0.9884, 0.4211, 0.5211, 0.4593, 0.5135, 0.4565, 0.9934, 0.4565, 0.5135, 0.4943, 0.5211, 0.383, 0.9884, 0.383, 0.5211, 0.4211, 0.9833, 0.4071, 0.9833, 0.46, 0.5103, 0.4071, 0.9847, 0.4584, 0.5101, 0.4584, 0.9847, 0.419, 0.5101, 0.4584, 0.9847, 0.4584, 0.5101, 0.4977, 0.5103, 0.4071, 0.5103, 0.3813, 0.9833, 0.4071, 0.5103, 0.4858, 0.5103, 0.46, 0.9833, 0.4858, 0.975, 0.5067, 0.526, 0.5067, 0.526, 0.4994, 0.9934, 0.4189, 0.5135, 0.4189, 0.9934, 0.3811, 0.5101, 0.419, 0.5101, 0.3797, 0.9847, 0.3797, 0.526, 0.5022, 0.975, 0.5022, 0.975, 0.5072, 0.9884, 0.4974, 0.5211, 0.4974, 0.9884, 0.4593, 0.6953, 0.1515, 0.6949, 0.09476, 0.7031, 0.09129, 0.6574, 0.04621, 0.7031, 0.09129, 0.6541, 0.05418, 0.6541, 0.05418, 0.5963, 0.0545, 0.5929, 0.04617, 0.547, 0.0911, 0.5929, 0.04617, 0.5551, 0.09431, 0.5551, 0.09431, 0.5555, 0.1512, 0.5476, 0.1548, 0.5933, 0.1991, 0.5476, 0.1548, 0.5965, 0.1911, 0.6953, 0.1515, 0.6542, 0.1908, 0.6541, 0.05418, 0.6542, 0.1908, 0.5965, 0.1911, 0.6541, 0.05418, 0.5965, 0.1911, 0.5555, 0.1512, 0.6541, 0.05418, 0.5555, 0.1512, 0.5551, 0.09431, 0.6541, 0.05418, 0.5551, 0.09431, 0.5963, 0.0545, 0.6541, 0.05418, 0.7031, 0.1548, 0.6575, 0.1991, 0.6953, 0.1515, 0.5965, 0.1911, 0.6542, 0.1908, 0.6575, 0.1991, 0.432, 0.007185, 0.4956, 0.007185, 0.4405, 0.7866, 0.3172, 0.7874, 0.379, 0.7873, 0.3195, 0.9979, 0.2553, 0.7871, 0.3172, 0.7874, 0.2557, 0.9979, 0.1932, 0.7863, 0.2553, 0.7871, 0.1918, 0.9979, 0.1311, 0.7854, 0.1932, 0.7863, 0.1278, 0.9979, 0.5813, 0.213, 0.5698, 0.185, 0.6373, 0.213, 0.313, 0.007185, 0.3726, 0.007185, 0.3176, 0.6795, 0.1938, 0.007185, 0.2534, 0.007185, 0.1945, 0.6772, 0.3726, 0.007185, 0.432, 0.007185, 0.3786, 0.6801, 0.1324, 0.6754, 0.06921, 0.7846, 0.07599, 0.007185, 0.1348, 0.007185, 0.1938, 0.007185, 0.1324, 0.6754, 0.6373, 0.104, 0.6489, 0.132, 0.5813, 0.104, 0.2534, 0.007185, 0.313, 0.007185, 0.2563, 0.6785, 0.06921, 0.7846, 0.1311, 0.7854, 0.06363, 0.9979, 0.526, 0.992, 0.526, 0.508, 0.975, 0.508, 0.6489, 0.132, 0.6489, 0.185, 0.5698, 0.132, 0.06921, 0.7846, 0.0002066, 0.9979, 0.002587, 0.007185, 0.379, 0.7873, 0.4405, 0.7866, 0.3834, 0.9979, 0.6953, 0.1515, 0.6949, 0.09476, 0.7031, 0.09129, 0.6574, 0.04621, 0.7031, 0.09129, 0.6541, 0.05418, 0.6541, 0.05418, 0.5963, 0.0545, 0.5929, 0.04617, 0.547, 0.0911, 0.5929, 0.04617, 0.5551, 0.09431, 0.5551, 0.09431, 0.5555, 0.1512, 0.5476, 0.1548, 0.5933, 0.1991, 0.5476, 0.1548, 0.5965, 0.1911, 0.6953, 0.1515, 0.6542, 0.1908, 0.6541, 0.05418, 0.6542, 0.1908, 0.5965, 0.1911, 0.6541, 0.05418, 0.5965, 0.1911, 0.5555, 0.1512, 0.6541, 0.05418, 0.5555, 0.1512, 0.5551, 0.09431, 0.6541, 0.05418, 0.5551, 0.09431, 0.5963, 0.0545, 0.6541, 0.05418, 0.7031, 0.1548, 0.6575, 0.1991, 0.6953, 0.1515, 0.5965, 0.1911, 0.6542, 0.1908, 0.6575, 0.1991, 0.432, 0.007185, 0.4956, 0.007185, 0.4405, 0.7854, 0.3172, 0.7862, 0.379, 0.7861, 0.3195, 0.9979, 0.2553, 0.7859, 0.3172, 0.7862, 0.2557, 0.9979, 0.1932, 0.7852, 0.2553, 0.7859, 0.1918, 0.9979, 0.1311, 0.7842, 0.1932, 0.7852, 0.1278, 0.9979, 0.5813, 0.213, 0.5698, 0.185, 0.6373, 0.213, 0.313, 0.007185, 0.3726, 0.007185, 0.3176, 0.6783, 0.1938, 0.007185, 0.2534, 0.007185, 0.1945, 0.676, 0.3726, 0.007185, 0.432, 0.007185, 0.3786, 0.6789, 0.1324, 0.6742, 0.06921, 0.7834, 0.07599, 0.007185, 0.1348, 0.007185, 0.1938, 0.007185, 0.1324, 0.6742, 0.6373, 0.104, 0.6489, 0.132, 0.5813, 0.104, 0.2534, 0.007185, 0.313, 0.007185, 0.2563, 0.6773, 0.06921, 0.7834, 0.1311, 0.7842, 0.06363, 0.9979, 0.6489, 0.132, 0.6489, 0.185, 0.5698, 0.132, 0.06921, 0.7834, 0.0002066, 0.9979, 0.002587, 0.007185, 0.379, 0.7861, 0.4405, 0.7854, 0.3834, 0.9979])
me_dock_013.materials.append(mat_dockmat_002)
me_dock_013.use_remesh_preserve_volume = False
me_dock_013.use_remesh_preserve_attributes = False
me_dock_013.use_mirror_vertex_groups = False
me_dock_013.update()
me_dock_022 = bpy.data.meshes.new('dock.022')
me_dock_022.from_pydata([(-7.5, 7.5, 17.3), (7.5, 7.5, 17.5), (-7.5, 7.5, 17.5), (7.569, 6.815, 17.57), (7.5, 6.745, 17.5), (7.5, 7.5, 17.82), (7.5, 6.745, 17.82), (-7.5, 7.5, 17.82), (7.569, 7.43, 17.75), (-7.5, 6.745, 17.82), (-7.5, 6.745, 17.5), (7.569, 6.815, 17.75), (7.569, 7.43, 17.57), (7.569, -6.815, 17.57), (7.5, -6.745, 17.5), (7.5, -7.5, 17.82), (7.5, -6.745, 17.82), (-7.5, -7.5, 17.82), (7.569, -7.43, 17.75), (-7.5, -6.745, 17.82), (-7.5, -6.745, 17.5), (12.57, 6.6, 9.867), (8.779, 6.6, 13.58), (12.57, 6.6, 11.72), (6.882, 6.6, 17.3), (10.68, 6.6, 9.867), (8.779, 6.6, 15.44), (10.68, 6.6, 13.58), (10.68, 6.6, 11.72), (6.882, 6.6, 15.44), (3.088, 6.6, 17.3), (12.57, 6.0, 9.867), (8.779, 6.0, 13.58), (12.57, 6.0, 11.72), (6.882, 6.0, 17.3), (10.68, 6.0, 9.867), (8.779, 6.0, 15.44), (10.68, 6.0, 13.58), (10.68, 6.0, 11.72), (6.882, 6.0, 15.44), (3.088, 6.0, 17.3), (12.57, -6.6, 9.867), (8.779, -6.6, 13.58), (12.57, -6.6, 11.72), (6.882, -6.6, 17.3), (10.68, -6.6, 9.867), (8.779, -6.6, 15.44), (10.68, -6.6, 13.58), (10.68, -6.6, 11.72), (6.882, -6.6, 15.44), (3.088, -6.6, 17.3), (12.57, -6.0, 9.867), (8.779, -6.0, 13.58), (12.57, -6.0, 11.72), (6.882, -6.0, 17.3), (10.68, -6.0, 9.867), (8.779, -6.0, 15.44), (10.68, -6.0, 13.58), (10.68, -6.0, 11.72), (6.882, -6.0, 15.44), (3.088, -6.0, 17.3), (0.5, -0.5, 0.000422), (0.5, 0.5, 0.000422), (-0.5, 0.5, 0.000422), (-0.5, -0.5, 0.000422), (0.5, -0.5, 16.5), (0.5, 0.5, 16.5), (-0.5, -0.5, 16.5), (7.5, -7.5, 17.3), (-7.5, -7.5, 17.3), (-0.5, -6.7, 17.3), (-0.5, 6.7, 16.5), (0.5, 6.7, 16.5), (0.5, -6.7, 16.5), (-7.5, -6.7, 16.5), (7.5, -6.7, 17.3), (-7.5, -6.7, 17.3), (6.904, 7.287, 15.44), (8.904, 7.287, 15.44), (6.904, 7.287, 15.64), (8.904, 7.287, 15.64), (8.79, 7.287, 13.58), (10.79, 7.287, 13.58), (8.79, 7.287, 13.78), (10.79, 7.287, 13.78), (10.69, 7.287, 11.72), (12.69, 7.287, 11.72), (10.69, 7.287, 11.92), (12.69, 7.287, 11.92), (-0.5, 0.5, 16.5), (7.5, 7.5, 17.3), (7.5, -7.5, 17.5), (-7.5, -7.5, 17.5), (-0.5, 6.7, 17.3), (0.5, -6.7, 17.3), (0.5, 6.7, 17.3), (-0.5, -6.7, 16.5), (7.5, 7.5, 16.5), (7.5, -7.5, 16.5), (-7.5, -7.5, 16.5), (-7.5, 7.5, 16.5), (7.5, 6.7, 16.5), (7.5, -6.7, 16.5), (-7.5, 6.7, 16.5), (7.5, 6.7, 17.3), (-7.5, 6.7, 17.3), (6.904, -7.287, 15.44), (8.904, -7.287, 15.44), (6.904, -7.287, 15.64), (8.904, -7.287, 15.64), (8.79, -7.287, 13.58), (10.79, -7.287, 13.58), (8.79, -7.287, 13.78), (10.79, -7.287, 13.78), (10.69, -7.287, 11.72), (12.69, -7.287, 11.72), (10.69, -7.287, 11.92), (12.69, -7.287, 11.92), (7.575, 7.436, 17.24), (7.575, 7.436, 16.56), (7.575, 6.764, 16.56), (7.575, 6.764, 17.24), (7.571, -7.419, 17.22), (7.571, -6.781, 17.22), (7.571, -7.419, 16.58), (7.571, -6.781, 16.58), (7.569, -6.815, 17.75), (7.569, -7.43, 17.57)], [], [(1, 0, 2), (6, 3, 11), (5, 11, 8), (6, 10, 4), (6, 7, 9), (8, 3, 12), (17, 91, 15), (16, 13, 14), (15, 126, 16), (16, 20, 19), (16, 17, 15), (35, 38, 32), (23, 25, 28), (37, 32, 38), (22, 28, 25), (40, 25, 35), (40, 35, 39), (33, 35, 31), (27, 28, 22), (35, 32, 39), (39, 32, 36), (30, 29, 25), (38, 23, 28), (36, 22, 26), (33, 21, 23), (25, 29, 22), (27, 32, 37), (29, 26, 22), (25, 31, 35), (29, 34, 39), (40, 39, 34), (39, 26, 29), (29, 30, 24), (28, 37, 38), (55, 52, 58), (43, 45, 41), (57, 58, 52), (42, 45, 48), (60, 45, 50), (60, 59, 55), (53, 55, 58), (47, 42, 48), (55, 59, 52), (59, 56, 52), (50, 45, 49), (58, 43, 53), (56, 42, 52), (53, 41, 51), (45, 42, 49), (47, 52, 42), (49, 42, 46), (45, 51, 41), (49, 54, 44), (60, 54, 59), (59, 46, 56), (49, 44, 50), (48, 57, 47), (61, 66, 65), (65, 64, 61), (80, 77, 79), (84, 81, 83), (88, 85, 87), (110, 83, 81), (114, 87, 85), (85, 115, 114), (97, 101, 100), (101, 105, 103), (120, 97, 119), (109, 106, 107), (113, 110, 111), (117, 114, 115), (117, 86, 88), (77, 107, 106), (88, 116, 117), (81, 111, 110), (113, 82, 84), (84, 112, 113), (80, 108, 109), (106, 79, 77), (109, 78, 80), (62, 89, 66), (63, 67, 89), (71, 70, 93), (73, 95, 94), (73, 71, 72), (68, 99, 98), (98, 99, 102), (102, 76, 75), (68, 123, 75), (119, 118, 120), (121, 101, 120), (119, 90, 118), (118, 90, 121), (124, 123, 122), (124, 102, 125), (75, 123, 102), (98, 122, 68), (91, 69, 68), (18, 91, 127), (18, 13, 126), (14, 13, 91), (4, 3, 6), (6, 11, 5), (9, 10, 6), (5, 7, 6), (11, 3, 8), (92, 91, 17), (126, 13, 16), (18, 126, 15), (14, 20, 16), (19, 17, 16), (21, 25, 23), (30, 25, 40), (38, 35, 33), (33, 23, 38), (32, 22, 36), (31, 21, 33), (22, 32, 27), (21, 31, 25), (24, 34, 29), (36, 26, 39), (27, 37, 28), (48, 45, 43), (55, 45, 60), (51, 55, 53), (48, 43, 58), (46, 42, 56), (43, 41, 53), (57, 52, 47), (55, 51, 45), (59, 54, 49), (49, 46, 59), (58, 57, 48), (62, 66, 61), (67, 64, 65), (78, 77, 80), (82, 81, 84), (86, 85, 88), (112, 83, 110), (116, 87, 114), (86, 115, 85), (97, 100, 90), (100, 101, 103), (104, 105, 101), (101, 97, 120), (108, 106, 109), (112, 110, 113), (116, 114, 117), (115, 86, 117), (78, 107, 77), (87, 116, 88), (82, 111, 81), (111, 82, 113), (83, 112, 84), (79, 108, 80), (108, 79, 106), (107, 78, 109), (63, 89, 62), (64, 67, 63), (96, 70, 71), (72, 95, 73), (96, 71, 73), (69, 99, 68), (102, 99, 74), (74, 76, 102), (122, 123, 68), (120, 118, 121), (104, 101, 121), (97, 90, 119), (121, 90, 104), (125, 123, 124), (98, 102, 124), (102, 123, 125), (124, 122, 98), (92, 69, 91), (15, 91, 18), (127, 13, 18), (91, 13, 127), (7, 1, 2), (8, 1, 5), (4, 1, 3), (91, 1, 92), (90, 100, 0), (68, 0, 90), (68, 1, 91), (90, 0, 1), (5, 1, 7), (12, 1, 8), (3, 1, 12), (92, 1, 2), (69, 0, 68), (90, 1, 68)])
_uv = me_dock_022.uv_layers.new(name='UVMap')
_uv.uv.foreach_set('vector', [0.975, 0.5022, 0.526, 0.5069, 0.526, 0.5022, 0.5625, 0.1827, 0.5759, 0.146, 0.5767, 0.1702, 0.6673, 0.1845, 0.5767, 0.1702, 0.654, 0.1706, 0.5105, 0.4564, 0.9948, 0.4922, 0.5105, 0.4922, 0.5105, 0.4564, 0.9948, 0.4201, 0.9948, 0.4564, 0.654, 0.1706, 0.5759, 0.146, 0.6529, 0.1466, 0.9948, 0.4201, 0.5105, 0.3843, 0.5105, 0.4201, 0.5625, 0.1827, 0.5759, 0.146, 0.5628, 0.1331, 0.6673, 0.1845, 0.5767, 0.1702, 0.5625, 0.1827, 0.5105, 0.4564, 0.9948, 0.4922, 0.9948, 0.4564, 0.5105, 0.4564, 0.9948, 0.4201, 0.5105, 0.4201, 0.9368, 0.3921, 0.8857, 0.4407, 0.7805, 0.4415, 0.5603, 0.49, 0.5636, 0.383, 0.6149, 0.4371, 0.8346, 0.4893, 0.7805, 0.4415, 0.8857, 0.4407, 0.7209, 0.4382, 0.6149, 0.4371, 0.5636, 0.383, 0.9806, 0.4492, 0.9049, 0.4262, 0.9046, 0.4492, 0.5178, 0.3921, 0.9368, 0.3921, 0.668, 0.4415, 0.9399, 0.4885, 0.9368, 0.3921, 0.991, 0.4399, 0.6663, 0.4912, 0.6149, 0.4371, 0.7209, 0.4382, 0.9368, 0.3921, 0.7805, 0.4415, 0.668, 0.4415, 0.668, 0.4415, 0.7805, 0.4415, 0.7254, 0.493, 0.9875, 0.3852, 0.8272, 0.4379, 0.5636, 0.383, 0.7616, 0.4492, 0.8098, 0.4262, 0.7618, 0.4262, 0.6195, 0.4492, 0.6668, 0.4262, 0.6198, 0.4262, 0.8096, 0.4492, 0.8569, 0.4262, 0.8098, 0.4262, 0.5636, 0.383, 0.8272, 0.4379, 0.7209, 0.4382, 0.7148, 0.4262, 0.6666, 0.4492, 0.7146, 0.4492, 0.8272, 0.4379, 0.7731, 0.4917, 0.7209, 0.4382, 0.9049, 0.4262, 0.8566, 0.4492, 0.9046, 0.4492, 0.5718, 0.4262, 0.5245, 0.4492, 0.5715, 0.4492, 0.5178, 0.3921, 0.668, 0.4415, 0.6151, 0.4909, 0.5715, 0.4492, 0.6198, 0.4262, 0.5718, 0.4262, 0.8272, 0.4379, 0.9875, 0.3852, 0.8788, 0.4917, 0.7618, 0.4262, 0.7146, 0.4492, 0.7616, 0.4492, 0.9361, 0.3898, 0.7781, 0.4372, 0.8845, 0.4364, 0.5628, 0.4861, 0.5662, 0.391, 0.5113, 0.4381, 0.8328, 0.4829, 0.8845, 0.4364, 0.7781, 0.4372, 0.7241, 0.44, 0.5662, 0.391, 0.6177, 0.4391, 0.9757, 0.449, 0.9, 0.426, 0.9759, 0.426, 0.5199, 0.3898, 0.6644, 0.4371, 0.9361, 0.3898, 0.9392, 0.4821, 0.9361, 0.3898, 0.8845, 0.4364, 0.6692, 0.4871, 0.7241, 0.44, 0.6177, 0.4391, 0.9361, 0.3898, 0.6644, 0.4371, 0.7781, 0.4372, 0.6644, 0.4371, 0.7224, 0.4865, 0.7781, 0.4372, 0.9918, 0.393, 0.5662, 0.391, 0.8308, 0.4398, 0.7567, 0.449, 0.8049, 0.426, 0.8047, 0.449, 0.6146, 0.449, 0.6619, 0.426, 0.6616, 0.449, 0.8047, 0.449, 0.8519, 0.426, 0.8517, 0.449, 0.5662, 0.391, 0.7241, 0.44, 0.8308, 0.4398, 0.7099, 0.426, 0.6616, 0.449, 0.6619, 0.426, 0.8308, 0.4398, 0.7241, 0.44, 0.7765, 0.4876, 0.9, 0.426, 0.8517, 0.449, 0.8519, 0.426, 0.5669, 0.426, 0.5196, 0.449, 0.5199, 0.426, 0.5199, 0.3898, 0.6109, 0.4845, 0.6644, 0.4371, 0.5666, 0.449, 0.6149, 0.426, 0.6146, 0.449, 0.8308, 0.4398, 0.8826, 0.4876, 0.9918, 0.393, 0.7569, 0.426, 0.7097, 0.449, 0.7099, 0.426, 0.2489, 0.01762, 0.3745, 0.9824, 0.2489, 0.9824, 0.2489, 0.9824, 0.1234, 0.01762, 0.2489, 0.01762, 0.8102, 0.1906, 0.8216, 0.1037, 0.8102, 0.1033, 0.9126, 0.09156, 0.8997, 0.1894, 0.9126, 0.1898, 0.8939, 0.04974, 0.8824, 0.1368, 0.8939, 0.1371, 0.7416, 0.9583, 0.7304, 0.568, 0.7416, 0.568, 0.8991, 0.9642, 0.883, 0.5407, 0.8991, 0.5407, 0.8991, 0.5407, 0.963, 0.9642, 0.8991, 0.9642, 0.5117, 0.4164, 0.5117, 0.4513, 0.9845, 0.4164, 0.5117, 0.4513, 0.9845, 0.486, 0.9845, 0.4513, 0.5405, 0.1105, 0.5348, 0.1477, 0.5402, 0.1428, 0.7925, 0.1049, 0.8035, 0.1886, 0.8035, 0.1046, 0.9271, 0.06921, 0.9393, 0.1617, 0.9393, 0.06888, 0.876, 0.1904, 0.8637, 0.09668, 0.8637, 0.1907, 0.8459, 0.9564, 0.8623, 0.558, 0.8459, 0.558, 0.6066, 0.5625, 0.6673, 0.9415, 0.6066, 0.9415, 0.8191, 0.5407, 0.883, 0.9642, 0.8191, 0.9642, 0.7416, 0.568, 0.8118, 0.9583, 0.7416, 0.9583, 0.6981, 0.9583, 0.7102, 0.5688, 0.6981, 0.5688, 0.6773, 0.568, 0.7304, 0.9583, 0.6773, 0.9583, 0.5428, 0.5625, 0.5901, 0.9415, 0.5428, 0.9415, 0.6066, 0.9415, 0.5901, 0.5625, 0.6066, 0.5625, 0.6269, 0.9335, 0.6369, 0.5713, 0.6269, 0.5713, 0.3745, 0.01762, 0.499, 0.9824, 0.3745, 0.9824, 0.001, 0.01762, 0.1234, 0.9824, 0.001, 0.9824, 0.9771, 0.4566, 0.5097, 0.4901, 0.9771, 0.4901, 0.5097, 0.4231, 0.9771, 0.3896, 0.5097, 0.3896, 0.5097, 0.4231, 0.9771, 0.4566, 0.9771, 0.4231, 0.5084, 0.4923, 0.9944, 0.4554, 0.5084, 0.4553, 0.5084, 0.4553, 0.9944, 0.4554, 0.5084, 0.4186, 0.5084, 0.4186, 0.9944, 0.3817, 0.5084, 0.3816, 0.6921, 0.1332, 0.6269, 0.1236, 0.6174, 0.1331, 0.5402, 0.1428, 0.5721, 0.1422, 0.5405, 0.1105, 0.5731, 0.1101, 0.5357, 0.1053, 0.5405, 0.1105, 0.5402, 0.1428, 0.5773, 0.1475, 0.5721, 0.1422, 0.5721, 0.1422, 0.5773, 0.1475, 0.5731, 0.1101, 0.6819, 0.06792, 0.6269, 0.1236, 0.6826, 0.1232, 0.6819, 0.06792, 0.6171, 0.0584, 0.6271, 0.06842, 0.6174, 0.1331, 0.6269, 0.1236, 0.6171, 0.0584, 0.6918, 0.0584, 0.6826, 0.1232, 0.6921, 0.1332, 0.975, 0.5022, 0.526, 0.5069, 0.975, 0.5069, 0.654, 0.1706, 0.6673, 0.1331, 0.6529, 0.1466, 0.654, 0.1706, 0.5759, 0.146, 0.5767, 0.1702, 0.5628, 0.1331, 0.5759, 0.146, 0.6673, 0.1331, 0.5628, 0.1331, 0.5759, 0.146, 0.5625, 0.1827, 0.5625, 0.1827, 0.5767, 0.1702, 0.6673, 0.1845, 0.9948, 0.4564, 0.9948, 0.4922, 0.5105, 0.4564, 0.5105, 0.4201, 0.9948, 0.4201, 0.5105, 0.4564, 0.5767, 0.1702, 0.5759, 0.146, 0.654, 0.1706, 0.9948, 0.3843, 0.5105, 0.3843, 0.9948, 0.4201, 0.5767, 0.1702, 0.5759, 0.146, 0.5625, 0.1827, 0.654, 0.1706, 0.5767, 0.1702, 0.6673, 0.1845, 0.5105, 0.4922, 0.9948, 0.4922, 0.5105, 0.4564, 0.9948, 0.4564, 0.9948, 0.4201, 0.5105, 0.4564, 0.509, 0.4359, 0.5636, 0.383, 0.5603, 0.49, 0.9809, 0.4262, 0.9049, 0.4262, 0.9806, 0.4492, 0.8857, 0.4407, 0.9368, 0.3921, 0.9399, 0.4885, 0.8096, 0.4492, 0.8098, 0.4262, 0.7616, 0.4492, 0.6666, 0.4492, 0.6668, 0.4262, 0.6195, 0.4492, 0.8566, 0.4492, 0.8569, 0.4262, 0.8096, 0.4492, 0.6668, 0.4262, 0.6666, 0.4492, 0.7148, 0.4262, 0.8569, 0.4262, 0.8566, 0.4492, 0.9049, 0.4262, 0.5248, 0.4262, 0.5245, 0.4492, 0.5718, 0.4262, 0.6195, 0.4492, 0.6198, 0.4262, 0.5715, 0.4492, 0.7148, 0.4262, 0.7146, 0.4492, 0.7618, 0.4262, 0.6177, 0.4391, 0.5662, 0.391, 0.5628, 0.4861, 0.8997, 0.449, 0.9, 0.426, 0.9757, 0.449, 0.9909, 0.4356, 0.9361, 0.3898, 0.9392, 0.4821, 0.7569, 0.426, 0.8049, 0.426, 0.7567, 0.449, 0.6149, 0.426, 0.6619, 0.426, 0.6146, 0.449, 0.8049, 0.426, 0.8519, 0.426, 0.8047, 0.449, 0.7097, 0.449, 0.6616, 0.449, 0.7099, 0.426, 0.8997, 0.449, 0.8517, 0.449, 0.9, 0.426, 0.5666, 0.449, 0.5196, 0.449, 0.5669, 0.426, 0.5669, 0.426, 0.6149, 0.426, 0.5666, 0.449, 0.7567, 0.449, 0.7097, 0.449, 0.7569, 0.426, 0.3745, 0.01762, 0.3745, 0.9824, 0.2489, 0.01762, 0.1234, 0.9824, 0.1234, 0.01762, 0.2489, 0.9824, 0.8216, 0.191, 0.8216, 0.1037, 0.8102, 0.1906, 0.8997, 0.09115, 0.8997, 0.1894, 0.9126, 0.09156, 0.8824, 0.04938, 0.8824, 0.1368, 0.8939, 0.04974, 0.7304, 0.9583, 0.7304, 0.568, 0.7416, 0.9583, 0.883, 0.9642, 0.883, 0.5407, 0.8991, 0.9642, 0.963, 0.5407, 0.963, 0.9642, 0.8991, 0.5407, 0.5117, 0.4164, 0.9845, 0.4164, 0.5117, 0.3817, 0.9845, 0.4164, 0.5117, 0.4513, 0.9845, 0.4513, 0.5117, 0.486, 0.9845, 0.486, 0.5117, 0.4513, 0.5357, 0.1053, 0.5348, 0.1477, 0.5405, 0.1105, 0.7925, 0.1889, 0.8035, 0.1886, 0.7925, 0.1049, 0.9271, 0.162, 0.9393, 0.1617, 0.9271, 0.06921, 0.876, 0.09634, 0.8637, 0.09668, 0.876, 0.1904, 0.8623, 0.9564, 0.8623, 0.558, 0.8459, 0.9564, 0.6673, 0.5625, 0.6673, 0.9415, 0.6066, 0.5625, 0.883, 0.5407, 0.883, 0.9642, 0.8191, 0.5407, 0.8118, 0.568, 0.8118, 0.9583, 0.7416, 0.568, 0.7102, 0.9583, 0.7102, 0.5688, 0.6981, 0.9583, 0.7304, 0.568, 0.7304, 0.9583, 0.6773, 0.568, 0.5901, 0.5625, 0.5901, 0.9415, 0.5428, 0.5625, 0.5901, 0.9415, 0.5901, 0.5625, 0.6066, 0.9415, 0.6369, 0.9335, 0.6369, 0.5713, 0.6269, 0.9335, 0.499, 0.01762, 0.499, 0.9824, 0.3745, 0.01762, 0.1234, 0.01762, 0.1234, 0.9824, 0.001, 0.01762, 0.5097, 0.4566, 0.5097, 0.4901, 0.9771, 0.4566, 0.9771, 0.4231, 0.9771, 0.3896, 0.5097, 0.4231, 0.5097, 0.4566, 0.9771, 0.4566, 0.5097, 0.4231, 0.9944, 0.4924, 0.9944, 0.4554, 0.5084, 0.4923, 0.5084, 0.4186, 0.9944, 0.4554, 0.9944, 0.4187, 0.9944, 0.4187, 0.9944, 0.3817, 0.5084, 0.4186, 0.6826, 0.1232, 0.6269, 0.1236, 0.6921, 0.1332, 0.5405, 0.1105, 0.5721, 0.1422, 0.5731, 0.1101, 0.578, 0.1052, 0.5357, 0.1053, 0.5731, 0.1101, 0.5348, 0.1477, 0.5773, 0.1475, 0.5402, 0.1428, 0.5731, 0.1101, 0.5773, 0.1475, 0.578, 0.1052, 0.6271, 0.06842, 0.6269, 0.1236, 0.6819, 0.06792, 0.6918, 0.0584, 0.6171, 0.0584, 0.6819, 0.06792, 0.6171, 0.0584, 0.6269, 0.1236, 0.6271, 0.06842, 0.6819, 0.06792, 0.6826, 0.1232, 0.6918, 0.0584, 0.526, 0.5022, 0.526, 0.5069, 0.975, 0.5022, 0.6673, 0.1845, 0.6673, 0.1331, 0.654, 0.1706, 0.6529, 0.1466, 0.5759, 0.146, 0.654, 0.1706, 0.6673, 0.1331, 0.5759, 0.146, 0.6529, 0.1466, 0.9948, 0.4201, 0.5105, 0.3843, 0.9948, 0.3843, 0.654, 0.1706, 0.6673, 0.1331, 0.6673, 0.1845, 0.5628, 0.1331, 0.6673, 0.1331, 0.5759, 0.146, 0.975, 0.992, 0.975, 0.508, 0.526, 0.992, 0.5117, 0.3817, 0.9845, 0.4164, 0.9845, 0.3817, 0.526, 0.508, 0.975, 0.992, 0.526, 0.992, 0.5165, 0.5122, 0.5066, 0.9783, 0.5066, 0.5122, 0.975, 0.5069, 0.526, 0.5069, 0.975, 0.5022, 0.5105, 0.4201, 0.5105, 0.3843, 0.9948, 0.4201, 0.6529, 0.1466, 0.6673, 0.1331, 0.654, 0.1706, 0.5759, 0.146, 0.6673, 0.1331, 0.6529, 0.1466, 0.526, 0.992, 0.975, 0.508, 0.526, 0.508, 0.975, 0.508, 0.975, 0.992, 0.526, 0.508, 0.5165, 0.9783, 0.5066, 0.9783, 0.5165, 0.5122])
me_dock_022.materials.append(mat_dockmat)
me_dock_022.use_remesh_preserve_volume = False
me_dock_022.use_remesh_preserve_attributes = False
me_dock_022.use_mirror_vertex_groups = False
me_dock_022.update()
me_dock_012 = bpy.data.meshes.new('dock.012')
me_dock_012.from_pydata([(7.5, -7.5, 17.5), (-7.5, -7.5, 17.5), (-7.5, 7.5, 17.5), (7.5, -6.744, 17.82), (7.5, -7.499, 17.82), (7.5, -6.744, 17.5), (-7.5, 7.5, 17.82), (-7.5, 6.745, 17.82), (0.5, 0.5, 0.000422), (0.5, -0.5, 0.000422), (-0.5, -0.5, 0.000422), (-0.5, 0.5, 0.000422), (0.5, 0.5, 16.5), (0.5, -0.5, 16.5), (-0.5, -0.5, 16.5), (-0.5, 0.5, 16.5), (7.5, 7.5, 17.3), (7.5, -7.5, 17.3), (-7.5, -7.5, 17.3), (-7.5, 7.5, 17.3), (-0.5, 6.7, 17.3), (-0.5, -6.7, 17.3), (0.5, -6.7, 17.3), (0.5, 6.7, 17.3), (-0.5, 6.7, 16.5), (-0.5, -6.7, 16.5), (0.5, -6.7, 16.5), (0.5, 6.7, 16.5), (7.5, 7.5, 16.5), (7.5, -7.5, 16.5), (-7.5, -7.5, 16.5), (-7.5, 7.5, 16.5), (7.5, 6.7, 16.5), (7.5, -6.7, 16.5), (-7.5, -6.7, 16.5), (-7.5, 6.7, 16.5), (7.5, 6.7, 17.3), (7.5, -6.7, 17.3), (-7.5, -6.7, 17.3), (-7.5, 6.7, 17.3), (-7.499, 6.745, 17.5), (-7.5, -6.744, 17.82), (-7.5, -7.499, 17.82), (-7.5, -6.744, 17.5), (7.5, 7.5, 17.82), (7.5, 6.745, 17.82), (7.5, 7.5, 17.5), (7.5, 6.745, 17.5), (0.0, 8.5, -9.537e-07), (0.0, 8.436, 23.02), (0.7071, 8.207, -9.537e-07), (0.6621, 8.162, 23.02), (1.0, 7.5, -9.537e-07), (0.9363, 7.5, 23.02), (0.7071, 6.793, -9.537e-07), (0.6621, 6.838, 23.02), (-8.742e-08, 6.5, -9.537e-07), (-8.186e-08, 6.564, 23.02), (-0.7071, 6.793, -9.537e-07), (-0.6621, 6.838, 23.02), (-1.0, 7.5, -9.537e-07), (-0.9363, 7.5, 23.02), (-0.7071, 8.207, -9.537e-07), (-0.6621, 8.162, 23.02), (0.0, 8.5, 22.95), (0.7071, 8.207, 22.95), (1.0, 7.5, 22.95), (0.7071, 6.793, 22.95), (-8.742e-08, 6.5, 22.95), (-0.7071, 6.793, 22.95), (-1.0, 7.5, 22.95), (-0.7071, 8.207, 22.95), (-8.742e-08, 6.5, 16.5), (0.7071, 6.793, 16.5), (1.0, 7.5, 16.5), (0.7071, 8.207, 17.84), (-0.7071, 8.207, 17.84), (-1.0, 7.5, 16.5), (-0.7071, 6.793, 16.5), (-8.742e-08, 6.5, 17.84), (1.0, 7.5, 17.84), (0.7071, 6.793, 17.84), (-0.7071, 6.793, 17.84), (-1.0, 7.5, 17.84), (-0.002188, -8.595, -9.537e-07), (-0.002188, -8.531, 23.02), (-0.7093, -8.302, -9.537e-07), (-0.6643, -8.257, 23.02), (-1.002, -7.595, -9.537e-07), (-0.9385, -7.595, 23.02), (-0.7093, -6.888, -9.537e-07), (-0.6643, -6.933, 23.02), (-0.002189, -6.595, -9.537e-07), (-0.002189, -6.659, 23.02), (0.7049, -6.888, -9.537e-07), (0.6599, -6.933, 23.02), (0.9978, -7.595, -9.537e-07), (0.9341, -7.595, 23.02), (0.7049, -8.302, -9.537e-07), (0.6599, -8.257, 23.02), (-0.002188, -8.595, 22.95), (-0.7093, -8.302, 22.95), (-1.002, -7.595, 22.95), (-0.7093, -6.888, 22.95), (-0.002189, -6.595, 22.95), (0.7049, -6.888, 22.95), (0.9978, -7.595, 22.95), (0.7049, -8.302, 22.95), (-0.002189, -6.595, 16.5), (-0.7093, -6.888, 16.5), (-1.002, -7.595, 16.5), (-0.7093, -8.302, 17.84), (0.7049, -8.302, 17.84), (0.9978, -7.595, 16.5), (0.7049, -6.888, 16.5), (-0.002189, -6.595, 17.84), (-1.002, -7.595, 17.84), (-0.7093, -6.888, 17.84), (0.7049, -6.888, 17.84), (0.9978, -7.595, 17.84)], [], [(8, 12, 13), (9, 13, 14), (10, 14, 15), (12, 8, 11), (16, 17, 18), (25, 21, 20), (27, 23, 22), (27, 26, 25), (28, 32, 31), (33, 29, 30), (32, 36, 39), (37, 33, 34), (44, 6, 7), (41, 42, 4), (3, 5, 43), (40, 47, 45), (6, 44, 46), (46, 16, 2), (31, 19, 16), (4, 42, 0), (1, 18, 0), (18, 30, 29), (64, 49, 65), (65, 51, 53), (66, 53, 67), (67, 55, 57), (68, 57, 69), (69, 59, 61), (51, 49, 53), (71, 63, 49), (70, 61, 71), (64, 65, 75), (77, 83, 76), (48, 64, 75), (80, 66, 67), (81, 67, 68), (79, 68, 69), (82, 69, 70), (83, 80, 81), (52, 74, 73), (56, 72, 78), (50, 75, 74), (60, 77, 62), (58, 78, 77), (74, 77, 78), (54, 73, 72), (83, 70, 71), (46, 2, 0), (80, 83, 77), (62, 76, 48), (73, 78, 72), (82, 81, 79), (75, 65, 66), (76, 71, 64), (75, 80, 74), (100, 85, 101), (101, 87, 89), (102, 89, 103), (103, 91, 93), (104, 93, 105), (105, 95, 97), (87, 85, 89), (107, 99, 85), (106, 97, 107), (100, 101, 111), (113, 119, 112), (84, 100, 111), (116, 102, 103), (117, 103, 104), (115, 104, 105), (118, 105, 106), (119, 116, 117), (88, 110, 109), (92, 108, 114), (86, 111, 110), (96, 113, 98), (94, 114, 113), (110, 113, 114), (90, 109, 108), (119, 106, 107), (116, 119, 113), (98, 112, 84), (109, 114, 108), (118, 117, 115), (111, 101, 102), (112, 107, 100), (111, 116, 110), (9, 8, 13), (10, 9, 14), (11, 10, 15), (15, 12, 11), (19, 16, 18), (24, 25, 20), (26, 27, 22), (24, 27, 25), (32, 35, 31), (34, 33, 30), (35, 32, 39), (38, 37, 34), (45, 44, 7), (3, 41, 4), (41, 3, 43), (7, 40, 45), (2, 6, 46), (16, 19, 2), (28, 31, 16), (42, 1, 0), (18, 17, 0), (17, 18, 29), (49, 51, 65), (66, 65, 53), (53, 55, 67), (68, 67, 57), (57, 59, 69), (70, 69, 61), (49, 63, 53), (63, 61, 53), (61, 59, 53), (59, 57, 53), (57, 55, 53), (64, 71, 49), (61, 63, 71), (50, 48, 75), (81, 80, 67), (79, 81, 68), (82, 79, 69), (83, 82, 70), (82, 83, 81), (54, 52, 73), (58, 56, 78), (52, 50, 74), (77, 76, 62), (60, 58, 77), (73, 74, 78), (56, 54, 72), (76, 83, 71), (2, 1, 0), (74, 80, 77), (76, 64, 48), (80, 75, 66), (85, 87, 101), (102, 101, 89), (89, 91, 103), (104, 103, 93), (93, 95, 105), (106, 105, 97), (85, 99, 89), (99, 97, 89), (97, 95, 89), (95, 93, 89), (93, 91, 89), (100, 107, 85), (97, 99, 107), (86, 84, 111), (117, 116, 103), (115, 117, 104), (118, 115, 105), (119, 118, 106), (118, 119, 117), (90, 88, 109), (94, 92, 114), (88, 86, 110), (113, 112, 98), (96, 94, 113), (109, 110, 114), (92, 90, 108), (112, 119, 107), (110, 116, 113), (112, 100, 84), (116, 111, 102)])
me_dock_012.polygons.foreach_set('use_smooth', [0, 0, 0, 0, 0, 0, 0, 0, 0, 0, 0, 0, 0, 0, 0, 0, 0, 0, 0, 0, 0, 0, 1, 1, 1, 1, 1, 1, 1, 1, 1, 1, 1, 1, 1, 1, 1, 1, 0, 1, 1, 1, 1, 1, 0, 1, 1, 0, 0, 1, 0, 0, 1, 1, 1, 1, 1, 1, 1, 1, 1, 1, 1, 1, 1, 1, 1, 1, 1, 1, 1, 0, 1, 1, 1, 1, 1, 0, 1, 1, 0, 1, 0, 0, 1, 1, 1, 0, 0, 0, 0, 0, 0, 0, 0, 0, 0, 0, 0, 0, 0, 0, 0, 0, 0, 0, 0, 0, 0, 1, 1, 1, 1, 1, 1, 1, 1, 1, 1, 1, 1, 1, 1, 1, 1, 1, 1, 0, 1, 1, 1, 1, 1, 0, 1, 1, 0, 0, 1, 1, 1, 1, 1, 1, 1, 1, 1, 1, 1, 1, 1, 1, 1, 1, 1, 1, 1, 1, 0, 1, 1, 1, 1, 1, 0, 1, 1, 0, 1, 1])
_uv = me_dock_012.uv_layers.new(name='UVMap')
_uv.uv.foreach_set('vector', [0.2511, 0.01762, 0.2511, 0.9824, 0.1255, 0.9824, 0.1255, 0.01762, 0.1255, 0.9824, 0.001, 0.9824, 0.4999, 0.01762, 0.4999, 0.9824, 0.3766, 0.9824, 0.2511, 0.9824, 0.2511, 0.01762, 0.3766, 0.01762, 0.975, 0.508, 0.975, 0.992, 0.526, 0.992, 0.9908, 0.4592, 0.9908, 0.4953, 0.5073, 0.4953, 0.5073, 0.4231, 0.5073, 0.387, 0.9908, 0.387, 0.5073, 0.4231, 0.9908, 0.4231, 0.9908, 0.4592, 0.9934, 0.4189, 0.9934, 0.4565, 0.5135, 0.4189, 0.9884, 0.4211, 0.9884, 0.4593, 0.5211, 0.4593, 0.9934, 0.4565, 0.9934, 0.4943, 0.5135, 0.4943, 0.9884, 0.383, 0.9884, 0.4211, 0.5211, 0.4211, 0.9833, 0.46, 0.5103, 0.46, 0.5103, 0.4071, 0.5101, 0.4584, 0.5101, 0.419, 0.9847, 0.419, 0.9847, 0.4584, 0.9847, 0.4977, 0.5101, 0.4977, 0.5103, 0.3813, 0.9833, 0.3813, 0.9833, 0.4071, 0.5103, 0.46, 0.9833, 0.46, 0.9833, 0.4858, 0.975, 0.4994, 0.975, 0.5067, 0.526, 0.4994, 0.5135, 0.4189, 0.5135, 0.3811, 0.9934, 0.3811, 0.9847, 0.419, 0.5101, 0.419, 0.9847, 0.3797, 0.526, 0.5072, 0.526, 0.5022, 0.975, 0.5072, 0.5211, 0.4974, 0.5211, 0.4593, 0.9884, 0.4593, 0.7031, 0.1548, 0.6953, 0.1515, 0.7031, 0.09129, 0.7031, 0.09129, 0.6949, 0.09476, 0.6541, 0.05418, 0.6574, 0.04621, 0.6541, 0.05418, 0.5929, 0.04617, 0.5929, 0.04617, 0.5963, 0.0545, 0.5551, 0.09431, 0.547, 0.0911, 0.5551, 0.09431, 0.5476, 0.1548, 0.5476, 0.1548, 0.5555, 0.1512, 0.5965, 0.1911, 0.6949, 0.09476, 0.6953, 0.1515, 0.6541, 0.05418, 0.6575, 0.1991, 0.6542, 0.1908, 0.6953, 0.1515, 0.5933, 0.1991, 0.5965, 0.1911, 0.6575, 0.1991, 0.5007, 0.9979, 0.4466, 0.9979, 0.4405, 0.7866, 0.1324, 0.6754, 0.1311, 0.7854, 0.06921, 0.7846, 0.4956, 0.007185, 0.5007, 0.9979, 0.4405, 0.7866, 0.379, 0.7873, 0.3834, 0.9979, 0.3195, 0.9979, 0.3172, 0.7874, 0.3195, 0.9979, 0.2557, 0.9979, 0.2553, 0.7871, 0.2557, 0.9979, 0.1918, 0.9979, 0.1932, 0.7863, 0.1918, 0.9979, 0.1278, 0.9979, 0.5698, 0.185, 0.6489, 0.185, 0.6373, 0.213, 0.3726, 0.007185, 0.3786, 0.6801, 0.3176, 0.6795, 0.2534, 0.007185, 0.2563, 0.6785, 0.1945, 0.6772, 0.432, 0.007185, 0.4405, 0.7866, 0.3786, 0.6801, 0.1348, 0.007185, 0.1324, 0.6754, 0.07599, 0.007185, 0.1938, 0.007185, 0.1945, 0.6772, 0.1324, 0.6754, 0.6489, 0.132, 0.5698, 0.132, 0.5813, 0.104, 0.313, 0.007185, 0.3176, 0.6795, 0.2563, 0.6785, 0.1311, 0.7854, 0.1278, 0.9979, 0.06363, 0.9979, 0.975, 0.992, 0.526, 0.992, 0.975, 0.508, 0.6489, 0.185, 0.5698, 0.185, 0.5698, 0.132, 0.07599, 0.007185, 0.06921, 0.7846, 0.002587, 0.007185, 0.6373, 0.104, 0.5813, 0.104, 0.6093, 0.09242, 0.5813, 0.213, 0.6373, 0.213, 0.6093, 0.2246, 0.4405, 0.7866, 0.4466, 0.9979, 0.3834, 0.9979, 0.06921, 0.7846, 0.06363, 0.9979, 0.0002066, 0.9979, 0.4405, 0.7866, 0.379, 0.7873, 0.3786, 0.6801, 0.7031, 0.1548, 0.6953, 0.1515, 0.7031, 0.09129, 0.7031, 0.09129, 0.6949, 0.09476, 0.6541, 0.05418, 0.6574, 0.04621, 0.6541, 0.05418, 0.5929, 0.04617, 0.5929, 0.04617, 0.5963, 0.0545, 0.5551, 0.09431, 0.547, 0.0911, 0.5551, 0.09431, 0.5476, 0.1548, 0.5476, 0.1548, 0.5555, 0.1512, 0.5965, 0.1911, 0.6949, 0.09476, 0.6953, 0.1515, 0.6541, 0.05418, 0.6575, 0.1991, 0.6542, 0.1908, 0.6953, 0.1515, 0.5933, 0.1991, 0.5965, 0.1911, 0.6575, 0.1991, 0.5007, 0.9979, 0.4466, 0.9979, 0.4405, 0.7854, 0.1324, 0.6742, 0.1311, 0.7842, 0.06921, 0.7834, 0.4956, 0.007185, 0.5007, 0.9979, 0.4405, 0.7854, 0.379, 0.7861, 0.3834, 0.9979, 0.3195, 0.9979, 0.3172, 0.7862, 0.3195, 0.9979, 0.2557, 0.9979, 0.2553, 0.7859, 0.2557, 0.9979, 0.1918, 0.9979, 0.1932, 0.7852, 0.1918, 0.9979, 0.1278, 0.9979, 0.5698, 0.185, 0.6489, 0.185, 0.6373, 0.213, 0.3726, 0.007185, 0.3786, 0.6789, 0.3176, 0.6783, 0.2534, 0.007185, 0.2563, 0.6773, 0.1945, 0.676, 0.432, 0.007185, 0.4405, 0.7854, 0.3786, 0.6789, 0.1348, 0.007185, 0.1324, 0.6742, 0.07599, 0.007185, 0.1938, 0.007185, 0.1945, 0.676, 0.1324, 0.6742, 0.6489, 0.132, 0.5698, 0.132, 0.5813, 0.104, 0.313, 0.007185, 0.3176, 0.6783, 0.2563, 0.6773, 0.1311, 0.7842, 0.1278, 0.9979, 0.06363, 0.9979, 0.6489, 0.185, 0.5698, 0.185, 0.5698, 0.132, 0.07599, 0.007185, 0.06921, 0.7834, 0.002587, 0.007185, 0.6373, 0.104, 0.5813, 0.104, 0.6093, 0.09242, 0.5813, 0.213, 0.6373, 0.213, 0.6093, 0.2246, 0.4405, 0.7854, 0.4466, 0.9979, 0.3834, 0.9979, 0.06921, 0.7834, 0.06363, 0.9979, 0.0002066, 0.9979, 0.4405, 0.7854, 0.379, 0.7861, 0.3786, 0.6789, 0.1255, 0.01762, 0.2511, 0.01762, 0.1255, 0.9824, 0.001, 0.01762, 0.1255, 0.01762, 0.001, 0.9824, 0.3766, 0.01762, 0.4999, 0.01762, 0.3766, 0.9824, 0.3766, 0.9824, 0.2511, 0.9824, 0.3766, 0.01762, 0.526, 0.508, 0.975, 0.508, 0.526, 0.992, 0.5073, 0.4592, 0.9908, 0.4592, 0.5073, 0.4953, 0.9908, 0.4231, 0.5073, 0.4231, 0.9908, 0.387, 0.5073, 0.4592, 0.5073, 0.4231, 0.9908, 0.4592, 0.9934, 0.4565, 0.5135, 0.4565, 0.5135, 0.4189, 0.5211, 0.4211, 0.9884, 0.4211, 0.5211, 0.4593, 0.5135, 0.4565, 0.9934, 0.4565, 0.5135, 0.4943, 0.5211, 0.383, 0.9884, 0.383, 0.5211, 0.4211, 0.9833, 0.4071, 0.9833, 0.46, 0.5103, 0.4071, 0.9847, 0.4584, 0.5101, 0.4584, 0.9847, 0.419, 0.5101, 0.4584, 0.9847, 0.4584, 0.5101, 0.4977, 0.5103, 0.4071, 0.5103, 0.3813, 0.9833, 0.4071, 0.5103, 0.4858, 0.5103, 0.46, 0.9833, 0.4858, 0.975, 0.5067, 0.526, 0.5067, 0.526, 0.4994, 0.9934, 0.4189, 0.5135, 0.4189, 0.9934, 0.3811, 0.5101, 0.419, 0.5101, 0.3797, 0.9847, 0.3797, 0.526, 0.5022, 0.975, 0.5022, 0.975, 0.5072, 0.9884, 0.4974, 0.5211, 0.4974, 0.9884, 0.4593, 0.6953, 0.1515, 0.6949, 0.09476, 0.7031, 0.09129, 0.6574, 0.04621, 0.7031, 0.09129, 0.6541, 0.05418, 0.6541, 0.05418, 0.5963, 0.0545, 0.5929, 0.04617, 0.547, 0.0911, 0.5929, 0.04617, 0.5551, 0.09431, 0.5551, 0.09431, 0.5555, 0.1512, 0.5476, 0.1548, 0.5933, 0.1991, 0.5476, 0.1548, 0.5965, 0.1911, 0.6953, 0.1515, 0.6542, 0.1908, 0.6541, 0.05418, 0.6542, 0.1908, 0.5965, 0.1911, 0.6541, 0.05418, 0.5965, 0.1911, 0.5555, 0.1512, 0.6541, 0.05418, 0.5555, 0.1512, 0.5551, 0.09431, 0.6541, 0.05418, 0.5551, 0.09431, 0.5963, 0.0545, 0.6541, 0.05418, 0.7031, 0.1548, 0.6575, 0.1991, 0.6953, 0.1515, 0.5965, 0.1911, 0.6542, 0.1908, 0.6575, 0.1991, 0.432, 0.007185, 0.4956, 0.007185, 0.4405, 0.7866, 0.3172, 0.7874, 0.379, 0.7873, 0.3195, 0.9979, 0.2553, 0.7871, 0.3172, 0.7874, 0.2557, 0.9979, 0.1932, 0.7863, 0.2553, 0.7871, 0.1918, 0.9979, 0.1311, 0.7854, 0.1932, 0.7863, 0.1278, 0.9979, 0.5813, 0.213, 0.5698, 0.185, 0.6373, 0.213, 0.313, 0.007185, 0.3726, 0.007185, 0.3176, 0.6795, 0.1938, 0.007185, 0.2534, 0.007185, 0.1945, 0.6772, 0.3726, 0.007185, 0.432, 0.007185, 0.3786, 0.6801, 0.1324, 0.6754, 0.06921, 0.7846, 0.07599, 0.007185, 0.1348, 0.007185, 0.1938, 0.007185, 0.1324, 0.6754, 0.6373, 0.104, 0.6489, 0.132, 0.5813, 0.104, 0.2534, 0.007185, 0.313, 0.007185, 0.2563, 0.6785, 0.06921, 0.7846, 0.1311, 0.7854, 0.06363, 0.9979, 0.526, 0.992, 0.526, 0.508, 0.975, 0.508, 0.6489, 0.132, 0.6489, 0.185, 0.5698, 0.132, 0.06921, 0.7846, 0.0002066, 0.9979, 0.002587, 0.007185, 0.379, 0.7873, 0.4405, 0.7866, 0.3834, 0.9979, 0.6953, 0.1515, 0.6949, 0.09476, 0.7031, 0.09129, 0.6574, 0.04621, 0.7031, 0.09129, 0.6541, 0.05418, 0.6541, 0.05418, 0.5963, 0.0545, 0.5929, 0.04617, 0.547, 0.0911, 0.5929, 0.04617, 0.5551, 0.09431, 0.5551, 0.09431, 0.5555, 0.1512, 0.5476, 0.1548, 0.5933, 0.1991, 0.5476, 0.1548, 0.5965, 0.1911, 0.6953, 0.1515, 0.6542, 0.1908, 0.6541, 0.05418, 0.6542, 0.1908, 0.5965, 0.1911, 0.6541, 0.05418, 0.5965, 0.1911, 0.5555, 0.1512, 0.6541, 0.05418, 0.5555, 0.1512, 0.5551, 0.09431, 0.6541, 0.05418, 0.5551, 0.09431, 0.5963, 0.0545, 0.6541, 0.05418, 0.7031, 0.1548, 0.6575, 0.1991, 0.6953, 0.1515, 0.5965, 0.1911, 0.6542, 0.1908, 0.6575, 0.1991, 0.432, 0.007185, 0.4956, 0.007185, 0.4405, 0.7854, 0.3172, 0.7862, 0.379, 0.7861, 0.3195, 0.9979, 0.2553, 0.7859, 0.3172, 0.7862, 0.2557, 0.9979, 0.1932, 0.7852, 0.2553, 0.7859, 0.1918, 0.9979, 0.1311, 0.7842, 0.1932, 0.7852, 0.1278, 0.9979, 0.5813, 0.213, 0.5698, 0.185, 0.6373, 0.213, 0.313, 0.007185, 0.3726, 0.007185, 0.3176, 0.6783, 0.1938, 0.007185, 0.2534, 0.007185, 0.1945, 0.676, 0.3726, 0.007185, 0.432, 0.007185, 0.3786, 0.6789, 0.1324, 0.6742, 0.06921, 0.7834, 0.07599, 0.007185, 0.1348, 0.007185, 0.1938, 0.007185, 0.1324, 0.6742, 0.6373, 0.104, 0.6489, 0.132, 0.5813, 0.104, 0.2534, 0.007185, 0.313, 0.007185, 0.2563, 0.6773, 0.06921, 0.7834, 0.1311, 0.7842, 0.06363, 0.9979, 0.6489, 0.132, 0.6489, 0.185, 0.5698, 0.132, 0.06921, 0.7834, 0.0002066, 0.9979, 0.002587, 0.007185, 0.379, 0.7861, 0.4405, 0.7854, 0.3834, 0.9979])
me_dock_012.materials.append(mat_dockmat)
me_dock_012.use_remesh_preserve_volume = False
me_dock_012.use_remesh_preserve_attributes = False
me_dock_012.use_mirror_vertex_groups = False
me_dock_012.update()

# ---- objects
ob_dock_000 = bpy.data.objects.new('dock.000', me_dock_010)
ob_dock_001 = bpy.data.objects.new('dock.001', me_dock_013)
ob_dock_022 = bpy.data.objects.new('dock.022', me_dock_022)
ob_dock_012 = bpy.data.objects.new('dock.012', me_dock_012)
ob_lamp = bpy.data.objects.new('Lamp', light_lamp)
ob_camera = bpy.data.objects.new('Camera', cam_camera)

# ---- transforms, parenting, visibility, modifiers, constraints
ob_dock_000.location = (-30.13, -2.695, -0.2883)
ob_dock_000.lineart.crease_threshold = 0.0
ob_dock_001.location = (-15.04, -2.695, -0.2883)
ob_dock_001.lineart.crease_threshold = 0.0
ob_dock_022.location = (15.0, -2.878, 0.0)
ob_dock_022.lineart.crease_threshold = 0.0
ob_dock_012.location = (0.02012, -2.695, -0.2883)
ob_dock_012.lineart.crease_threshold = 0.0
ob_lamp.location = (55.02, 2.93, 43.55)
ob_lamp.rotation_euler = (0.7731, -0.9506, -3.334)
ob_lamp.lock_rotations_4d = False
ob_lamp.empty_display_type = 'ARROWS'
ob_lamp.color = (0.0, 0.0, 0.0, 0.0)
ob_lamp.lineart.crease_threshold = 0.0
ob_camera.location = (-109.6, -131.6, 41.09)
ob_camera.rotation_euler = (1.325, 0.04937, -7.112)
ob_camera.scale = (1.0, 1.0, 1.0)
ob_camera.lock_rotations_4d = False
ob_camera.empty_display_type = 'ARROWS'
ob_camera.color = (0.0, 0.0, 0.0, 0.0)
ob_camera.display_type = 'WIRE'
ob_camera.lineart.crease_threshold = 0.0

# ---- collection membership
scene.collection.objects.link(ob_dock_000)
scene.collection.objects.link(ob_dock_001)
col_collection_1.objects.link(ob_dock_022)
col_collection_1.objects.link(ob_dock_012)
col_collection_1.objects.link(ob_lamp)
col_collection_1.objects.link(ob_camera)

# ---- scene / render settings (as saved in the file)
scene.camera = ob_camera
scene.frame_start = 1; scene.frame_end = 250; scene.frame_set(1)
scene.render.engine = 'BLENDER_EEVEE_NEXT'
scene.render.image_settings.color_mode = 'RGB'
scene.render.image_settings.compression = 90
scene.render.dither_intensity = 0.0
scene.render.bake_margin = 2
scene.render.bake_bias = 0.0
scene.cycles.use_denoising = False
scene.cycles.samples = 20
scene.cycles.sampling_pattern = 'TABULATED_SOBOL'
scene.cycles.light_sampling_threshold = 0.0
scene.cycles.use_adaptive_sampling = False
scene.cycles.use_light_tree = False
scene.cycles.blur_glossy = 0.0
scene.cycles.volume_bounces = 1
scene.cycles.pixel_filter_type = 'GAUSSIAN'
scene.cycles.sample_clamp_indirect = 0.0
scene.view_settings.view_transform = 'Standard'
bpy.context.view_layer.update()
